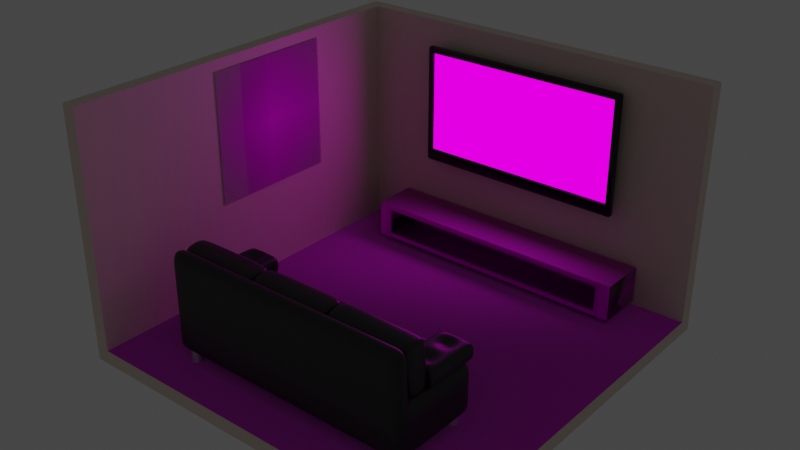 # Source: 5._shading.blend  (saved by Blender 3.2.14; exported with 4.5.12 LTS)
import bpy
from mathutils import Matrix  # noqa: F401  (used for matrix-valued properties, if any)

bpy.ops.wm.read_factory_settings(use_empty=True)
scene = bpy.context.scene
scene.name = 'Scene'

# ---- collections
col_collection = bpy.data.collections.new('Collection'); scene.collection.children.link(col_collection)

# ---- images (referenced by path relative to the original .blend; pixels are not part of the script)
import os
ASSET_DIR = os.environ.get("B2B_ASSET_DIR", "")  # directory of the original .blend (textures are referenced by path, not embedded)
HERE = os.path.dirname(os.path.abspath(__file__))  # packed textures are extracted next to this script under _unpacked/

def load_image(name, relpath, width, height, colorspace="sRGB"):
    """Load a texture the original file referenced (path relative to the .blend, or extracted next to this script)."""
    p = next((c for c in (os.path.join(HERE, relpath), os.path.join(ASSET_DIR, relpath)) if relpath and os.path.exists(c)), "")
    if p:
        img = bpy.data.images.load(p, check_existing=True)
        img.name = name
    else:  # same state as the original file: an image datablock whose file is absent (Cycles renders it pink)
        img = bpy.data.images.new(name, width, height)
        img.source = "FILE"
        img.filepath = "//" + (relpath or name)
    img.colorspace_settings.name = colorspace
    return img
img_woodfloor048_2k_normalgl_png_001 = load_image('WoodFloor048_2K_NormalGL.png.001', 'rsrc/Floor1/WoodFloor048_2K_NormalGL.png', 1024, 1024, 'Non-Color')
img_woodfloor048_2k_color_png_001 = load_image('WoodFloor048_2K_Color.png.001', 'rsrc/Floor1/WoodFloor048_2K_Color.png', 1024, 1024, 'sRGB')
img_woodfloor048_2k_roughness_png_001 = load_image('WoodFloor048_2K_Roughness.png.001', 'rsrc/Floor1/WoodFloor048_2K_Roughness.png', 1024, 1024, 'Non-Color')
img_woodfloor035_2k_color_png = load_image('WoodFloor035_2K_Color.png', 'rsrc/Floor2/WoodFloor035_2K_Color.png', 1024, 1024, 'sRGB')
img_woodfloor035_2k_normalgl_png = load_image('WoodFloor035_2K_NormalGL.png', 'rsrc/Floor2/WoodFloor035_2K_NormalGL.png', 1024, 1024, 'Non-Color')
img_woodfloor035_2k_roughness_png = load_image('WoodFloor035_2K_Roughness.png', 'rsrc/Floor2/WoodFloor035_2K_Roughness.png', 1024, 1024, 'Non-Color')
img_phillip_skoric_vlcsnap_error676_jpg = load_image('phillip-skoric-vlcsnap-error676.jpg', 'rsrc/phillip-skoric-vlcsnap-error676.jpg', 1024, 1024, 'sRGB')
img_wood048_2k_normalgl_png = load_image('Wood048_2K_NormalGL.png', 'rsrc/Furn2/Wood048_2K_NormalGL.png', 1024, 1024, 'Non-Color')
img_wood048_2k_color_png = load_image('Wood048_2K_Color.png', 'rsrc/Furn2/Wood048_2K_Color.png', 1024, 1024, 'sRGB')
img_wood048_2k_roughness_png = load_image('Wood048_2K_Roughness.png', 'rsrc/Furn2/Wood048_2K_Roughness.png', 1024, 1024, 'Non-Color')
img_sl_png = load_image('sl.png', 'sl.png', 1024, 1024, 'sRGB')

# ---- materials (node trees are filled in below, after node groups)
mat_walls = bpy.data.materials.new('Walls')
mat_walls.use_transparent_shadow = False
mat_floor1 = bpy.data.materials.new('Floor1')
mat_floor1.use_transparent_shadow = False
mat_floor2 = bpy.data.materials.new('Floor2')
mat_floor2.use_transparent_shadow = False
mat_sofa = bpy.data.materials.new('Sofa')
mat_sofa.use_transparent_shadow = False
mat_metal = bpy.data.materials.new('Metal')
mat_metal.use_transparent_shadow = False
mat_black = bpy.data.materials.new('Black')
mat_black.use_transparent_shadow = False
mat_tv = bpy.data.materials.new('tv')
mat_tv.use_transparent_shadow = False
mat_furn1 = bpy.data.materials.new('furn1')
mat_furn1.use_transparent_shadow = False
mat_sl = bpy.data.materials.new('sl')
mat_sl.surface_render_method = 'BLENDED'
mat_sl.blend_method = 'BLEND'
mat_sl.use_transparent_shadow = False

# ---- material node trees
mat_walls.use_nodes = True; mat_walls.node_tree.nodes.clear()
_N = mat_walls.node_tree.nodes; _L = mat_walls.node_tree.links
n0 = _N.new('ShaderNodeBsdfPrincipled'); n0.name = 'Principled BSDF'; n0.location = (10, 300)
n0.distribution = 'GGX'
n0.subsurface_method = 'RANDOM_WALK_SKIN'
n0.inputs[0].default_value = (0.8, 0.6656, 0.575, 1.0)
n0.inputs[3].default_value = 1.45
n0.inputs[27].default_value = (0.0, 0.0, 0.0, 1.0)
n0.inputs[28].default_value = 1.0
n1 = _N.new('ShaderNodeOutputMaterial'); n1.name = 'Material Output'; n1.location = (300, 300)
_L.new(n0.outputs[0], n1.inputs[0])
n1.is_active_output = True
mat_floor1.use_nodes = True; mat_floor1.node_tree.nodes.clear()
_N = mat_floor1.node_tree.nodes; _L = mat_floor1.node_tree.links
n0 = _N.new('ShaderNodeOutputMaterial'); n0.name = 'Material Output'; n0.location = (312, 300)
n1 = _N.new('ShaderNodeBsdfPrincipled'); n1.name = 'Principled BSDF'; n1.location = (22, 300)
n1.distribution = 'GGX'
n1.subsurface_method = 'RANDOM_WALK_SKIN'
n1.inputs[3].default_value = 1.45
n1.inputs[27].default_value = (0.0, 0.0, 0.0, 1.0)
n1.inputs[28].default_value = 1.0
n2 = _N.new('ShaderNodeNormalMap'); n2.name = 'Normal Map'; n2.location = (-229, -401)
n3 = _N.new('ShaderNodeTexImage'); n3.name = 'Image Texture.001'; n3.location = (-567, -428)
n3.image = img_woodfloor048_2k_normalgl_png_001
n4 = _N.new('ShaderNodeTexImage'); n4.name = 'Image Texture'; n4.location = (-524, 296)
n4.image = img_woodfloor048_2k_color_png_001
n5 = _N.new('ShaderNodeTexImage'); n5.name = 'Image Texture.002'; n5.location = (-545, -77)
n5.image = img_woodfloor048_2k_roughness_png_001
n6 = _N.new('ShaderNodeInvert'); n6.name = 'Invert'; n6.location = (-210, -40)
n6.inputs[0].default_value = 0.1
_L.new(n1.outputs[0], n0.inputs[0])
_L.new(n2.outputs[0], n1.inputs[5])
_L.new(n6.outputs[0], n1.inputs[2])
_L.new(n4.outputs[0], n1.inputs[0])
_L.new(n3.outputs[0], n2.inputs[1])
_L.new(n5.outputs[0], n6.inputs[1])
n0.is_active_output = True
mat_floor2.use_nodes = True; mat_floor2.node_tree.nodes.clear()
_N = mat_floor2.node_tree.nodes; _L = mat_floor2.node_tree.links
n0 = _N.new('ShaderNodeBsdfPrincipled'); n0.name = 'Principled BSDF'; n0.location = (10, 300)
n0.distribution = 'GGX'
n0.subsurface_method = 'RANDOM_WALK_SKIN'
n0.inputs[3].default_value = 1.45
n0.inputs[27].default_value = (0.0, 0.0, 0.0, 1.0)
n0.inputs[28].default_value = 1.0
n1 = _N.new('ShaderNodeNormalMap'); n1.name = 'Normal Map'; n1.location = (-229, -401)
n2 = _N.new('ShaderNodeOutputMaterial'); n2.name = 'Material Output'; n2.location = (300, 300)
n3 = _N.new('ShaderNodeTexImage'); n3.name = 'Image Texture'; n3.location = (-555, 359)
n3.image = img_woodfloor035_2k_color_png
n4 = _N.new('ShaderNodeInvert'); n4.name = 'Invert'; n4.location = (-199, 18)
n5 = _N.new('ShaderNodeTexImage'); n5.name = 'Image Texture.002'; n5.location = (-561, -385)
n5.image = img_woodfloor035_2k_normalgl_png
n6 = _N.new('ShaderNodeTexImage'); n6.name = 'Image Texture.001'; n6.location = (-554, 24)
n6.image = img_woodfloor035_2k_roughness_png
_L.new(n0.outputs[0], n2.inputs[0])
_L.new(n3.outputs[0], n0.inputs[0])
_L.new(n4.outputs[0], n0.inputs[2])
_L.new(n1.outputs[0], n0.inputs[5])
_L.new(n5.outputs[0], n1.inputs[1])
_L.new(n6.outputs[0], n4.inputs[0])
n2.is_active_output = True
mat_sofa.use_nodes = True; mat_sofa.node_tree.nodes.clear()
_N = mat_sofa.node_tree.nodes; _L = mat_sofa.node_tree.links
n0 = _N.new('ShaderNodeBsdfPrincipled'); n0.name = 'Principled BSDF'; n0.location = (10, 300)
n0.distribution = 'GGX'
n0.subsurface_method = 'RANDOM_WALK_SKIN'
n0.inputs[0].default_value = (0.015, 0.015, 0.015, 1.0)
n0.inputs[2].default_value = 0.4
n0.inputs[3].default_value = 1.45
n0.inputs[27].default_value = (0.0, 0.0, 0.0, 1.0)
n0.inputs[28].default_value = 1.0
n1 = _N.new('ShaderNodeOutputMaterial'); n1.name = 'Material Output'; n1.location = (300, 300)
_L.new(n0.outputs[0], n1.inputs[0])
n1.is_active_output = True
mat_metal.use_nodes = True; mat_metal.node_tree.nodes.clear()
_N = mat_metal.node_tree.nodes; _L = mat_metal.node_tree.links
n0 = _N.new('ShaderNodeBsdfPrincipled'); n0.name = 'Principled BSDF'; n0.location = (10, 300)
n0.distribution = 'GGX'
n0.subsurface_method = 'RANDOM_WALK_SKIN'
n0.inputs[1].default_value = 1.0
n0.inputs[3].default_value = 1.45
n0.inputs[27].default_value = (0.0, 0.0, 0.0, 1.0)
n0.inputs[28].default_value = 1.0
n1 = _N.new('ShaderNodeOutputMaterial'); n1.name = 'Material Output'; n1.location = (300, 300)
_L.new(n0.outputs[0], n1.inputs[0])
n1.is_active_output = True
mat_black.use_nodes = True; mat_black.node_tree.nodes.clear()
_N = mat_black.node_tree.nodes; _L = mat_black.node_tree.links
n0 = _N.new('ShaderNodeBsdfPrincipled'); n0.name = 'Principled BSDF'; n0.location = (10, 300)
n0.distribution = 'GGX'
n0.subsurface_method = 'RANDOM_WALK_SKIN'
n0.inputs[0].default_value = (0.0, 0.0, 0.0, 1.0)
n0.inputs[2].default_value = 0.2
n0.inputs[3].default_value = 1.45
n0.inputs[27].default_value = (0.0, 0.0, 0.0, 1.0)
n0.inputs[28].default_value = 1.0
n1 = _N.new('ShaderNodeOutputMaterial'); n1.name = 'Material Output'; n1.location = (300, 300)
_L.new(n0.outputs[0], n1.inputs[0])
n1.is_active_output = True
mat_tv.use_nodes = True; mat_tv.node_tree.nodes.clear()
_N = mat_tv.node_tree.nodes; _L = mat_tv.node_tree.links
n0 = _N.new('ShaderNodeOutputMaterial'); n0.name = 'Material Output'; n0.location = (300, 300)
n1 = _N.new('ShaderNodeEmission'); n1.name = 'Emission'; n1.location = (50, 265)
n1.inputs[1].default_value = 2.0
n2 = _N.new('ShaderNodeTexImage'); n2.name = 'Image Texture'; n2.location = (-370, 291)
n2.image = img_phillip_skoric_vlcsnap_error676_jpg
_L.new(n1.outputs[0], n0.inputs[0])
_L.new(n2.outputs[0], n1.inputs[0])
n0.is_active_output = True
mat_furn1.use_nodes = True; mat_furn1.node_tree.nodes.clear()
_N = mat_furn1.node_tree.nodes; _L = mat_furn1.node_tree.links
n0 = _N.new('ShaderNodeNormalMap'); n0.name = 'Normal Map'; n0.location = (-226, -200)
n1 = _N.new('ShaderNodeBsdfPrincipled'); n1.name = 'Principled BSDF'; n1.location = (10, 300)
n1.distribution = 'GGX'
n1.subsurface_method = 'RANDOM_WALK_SKIN'
n1.inputs[3].default_value = 1.45
n1.inputs[27].default_value = (0.0, 0.0, 0.0, 1.0)
n1.inputs[28].default_value = 1.0
n2 = _N.new('ShaderNodeOutputMaterial'); n2.name = 'Material Output'; n2.location = (300, 300)
n3 = _N.new('ShaderNodeTexImage'); n3.name = 'Image Texture.001'; n3.location = (-543, -269)
n3.image = img_wood048_2k_normalgl_png
n4 = _N.new('ShaderNodeTexImage'); n4.name = 'Image Texture'; n4.location = (-498, 530)
n4.image = img_wood048_2k_color_png
n5 = _N.new('ShaderNodeTexImage'); n5.name = 'Image Texture.002'; n5.location = (-440, 129)
n5.image = img_wood048_2k_roughness_png
_L.new(n1.outputs[0], n2.inputs[0])
_L.new(n0.outputs[0], n1.inputs[5])
_L.new(n4.outputs[0], n1.inputs[0])
_L.new(n3.outputs[0], n0.inputs[1])
_L.new(n5.outputs[0], n1.inputs[2])
n2.is_active_output = True
mat_sl.use_nodes = True; mat_sl.node_tree.nodes.clear()
_N = mat_sl.node_tree.nodes; _L = mat_sl.node_tree.links
n0 = _N.new('ShaderNodeTexImage'); n0.name = 'Image Texture'; n0.location = (-200, 300)
n0.image = img_sl_png
n0.extension = 'CLIP'
n1 = _N.new('ShaderNodeBsdfPrincipled'); n1.name = 'Principled BSDF'; n1.location = (0, 300)
n1.distribution = 'GGX'
n1.subsurface_method = 'RANDOM_WALK_SKIN'
n1.inputs[3].default_value = 1.45
n1.inputs[27].default_value = (0.0, 0.0, 0.0, 1.0)
n1.inputs[28].default_value = 1.0
n2 = _N.new('ShaderNodeOutputMaterial'); n2.name = 'Material Output'; n2.location = (300, 300)
_L.new(n0.outputs[0], n1.inputs[0])
_L.new(n0.outputs[1], n1.inputs[4])
_L.new(n1.outputs[0], n2.inputs[0])
n2.is_active_output = True

# ---- world
world_world = bpy.data.worlds.new('World'); scene.world = world_world
world_world.use_nodes = True; world_world.node_tree.nodes.clear()
_N = world_world.node_tree.nodes; _L = world_world.node_tree.links
n0 = _N.new('ShaderNodeOutputWorld'); n0.name = 'World Output'; n0.location = (300, 300)
n1 = _N.new('ShaderNodeBackground'); n1.name = 'Background'; n1.location = (10, 300)
n1.inputs[0].default_value = (0.05088, 0.05088, 0.05088, 1.0)
_L.new(n1.outputs[0], n0.inputs[0])
n0.is_active_output = True
world_world.color = (0.05088, 0.05088, 0.05088)
world_world.use_sun_shadow = False
world_world.sun_shadow_jitter_overblur = 0.0

# ---- meshes
me_plane_001 = bpy.data.meshes.new('Plane.001')
me_plane_001.from_pydata([(-4.026, -5.913, -1.193), (3.974, -5.913, -1.193), (-4.026, 2.087, -1.193), (3.974, 2.087, -1.193), (-4.026, -5.913, 3.807), (3.974, -5.913, 3.807), (3.974, 2.087, 3.807), (-4.026, 2.087, -1.493), (-4.026, -6.213, -1.493), (4.274, -6.213, -1.493), (4.274, 2.087, -1.493), (-4.026, -6.213, 3.807), (4.274, -6.213, 3.807), (4.274, 2.087, 3.807)], [], [(0, 2, 3, 1), (3, 6, 5, 1), (1, 5, 4, 0), (8, 9, 10, 7), (10, 9, 12, 13), (9, 8, 11, 12), (6, 3, 10, 13), (4, 5, 12, 11), (2, 0, 8, 7), (5, 6, 13, 12), (3, 2, 7, 10), (0, 4, 11, 8)])
me_plane_001.polygons.foreach_set('material_index', [1, 0, 0, 0, 0, 0, 0, 0, 0, 0, 0, 0])
_uv = me_plane_001.uv_layers.new(name='UVMap')
_uv.uv.foreach_set('vector', [0.0, 0.0, 0.0, 1.0, 1.0, 1.0, 1.0, 0.0, 1.0, 1.0, 1.0, 1.0, 1.0, 0.0, 1.0, 0.0, 1.0, 0.0, 1.0, 0.0, 0.0, 0.0, 0.0, 0.0, 0.0, 0.0, 1.0, 0.0, 1.0, 1.0, 0.0, 1.0, 1.0, 1.0, 1.0, 0.0, 1.0, 0.0, 1.0, 1.0, 1.0, 0.0, 0.0, 0.0, 0.0, 0.0, 1.0, 0.0, 1.0, 1.0, 1.0, 1.0, 1.0, 1.0, 1.0, 1.0, 0.0, 0.0, 1.0, 0.0, 1.0, 0.0, 0.0, 0.0, 0.0, 1.0, 0.0, 0.0, 0.0, 0.0, 0.0, 1.0, 1.0, 0.0, 1.0, 1.0, 1.0, 1.0, 1.0, 0.0, 1.0, 1.0, 0.0, 1.0, 0.0, 1.0, 1.0, 1.0, 0.0, 0.0, 0.0, 0.0, 0.0, 0.0, 0.0, 0.0])
me_plane_001.materials.append(mat_walls)
me_plane_001.materials.append(mat_floor1)
me_plane_001.materials.append(mat_floor2)
me_plane_001.update()
me_plane = bpy.data.meshes.new('Plane')
me_plane.from_pydata([(-1.011, -1.337, -0.9131), (0.9886, -1.337, -0.9131), (-1.011, 0.6631, -0.9131), (0.9886, 0.6631, -0.9131), (-1.011, 0.6631, -0.3531), (-1.011, -1.337, -0.3531), (0.9886, -1.337, -0.3531), (0.9886, 0.6631, -0.3531), (-0.8648, -1.337, -0.9131), (0.8419, -1.337, -0.9131), (0.8419, 0.6631, -0.9131), (-0.8648, 0.6631, -0.9131), (-0.8648, -1.337, -0.3531), (0.8419, -1.337, -0.3531), (0.8419, 0.6631, -0.3531), (-0.8648, 0.6631, -0.3531), (-1.011, -1.01, -0.9131), (0.9886, -1.01, -0.9131), (-1.011, -1.01, -0.3531), (0.9886, -1.01, -0.3531), (-0.8648, -1.01, -0.3531), (0.8419, -1.01, -0.3531), (-0.8648, -1.01, -0.9131), (0.8419, -1.01, -0.9131), (-1.011, -1.01, 0.1124), (-1.011, -1.337, 0.1124), (0.8419, -1.337, 0.1124), (0.9886, -1.337, 0.1124), (0.9886, -1.01, 0.1124), (0.9886, 0.6631, 0.1124), (-0.8648, 0.6631, 0.1124), (-1.011, 0.6631, 0.1124), (-0.8648, -1.337, 0.1124), (0.8419, 0.6631, 0.1124), (-0.8648, -1.01, 0.1124), (0.8419, -1.01, 0.1124), (-1.011, -1.01, 1.132), (-1.011, -1.337, 1.132), (0.8419, -1.337, 1.132), (0.9886, -1.337, 1.132), (-0.8648, -1.337, 1.132), (0.9886, -1.01, 1.132), (-0.8648, -1.01, 1.132), (0.8419, -1.01, 1.132), (0.8276, -1.337, -0.9131), (0.8276, 0.6631, -0.9131), (0.8276, -1.337, -0.3531), (0.8276, 0.6631, -0.3531), (0.8276, -1.01, -0.9131), (0.8276, -1.01, -0.3531), (0.8276, -1.337, 0.1124), (0.8276, -1.01, 0.1124), (0.8276, -1.337, 1.132), (0.8276, -1.01, 1.132), (-0.8526, 0.6631, -0.9131), (-0.8526, 0.6631, -0.3531), (-0.8526, -1.01, -0.3531), (-0.8526, -1.01, 0.1124), (-0.8526, -1.01, 1.132), (-0.8526, -1.337, -0.9131), (-0.8526, -1.337, -0.3531), (-0.8526, -1.01, -0.9131), (-0.8526, -1.337, 0.1124), (-0.8526, -1.337, 1.132), (0.9886, -0.9731, -0.9131), (0.9886, -0.9731, -0.3531), (-0.8648, -0.9731, -0.3531), (0.8419, -0.9731, -0.3531), (-1.011, -0.9731, -0.9131), (-1.011, -0.9731, -0.3531), (-0.8648, -0.9731, -0.9131), (0.8419, -0.9731, -0.9131), (0.9886, -0.9731, 0.1124), (-0.8648, -0.9731, 0.1124), (0.8419, -0.9731, 0.1124), (-1.011, -0.9731, 0.1124), (0.8276, -0.9731, -0.9131), (0.8276, -0.9731, -0.3531), (-0.8526, -0.9731, -0.3531), (-0.8526, -0.9731, -0.9131), (0.9886, 0.6631, -0.8821), (0.9886, -1.337, -0.8821), (-1.011, -1.337, -0.8821), (-1.011, 0.6631, -0.8821), (-0.8648, -1.337, -0.8821), (0.8419, -1.337, -0.8821), (0.8419, 0.6631, -0.8821), (-0.8648, 0.6631, -0.8821), (-1.011, -1.01, -0.8821), (0.9886, -1.01, -0.8821), (0.8276, 0.6631, -0.8821), (0.8276, -1.337, -0.8821), (-0.8526, -1.337, -0.8821), (-0.8526, 0.6631, -0.8821), (-1.011, -0.9731, -0.8821), (0.9886, -0.9731, -0.8821), (0.9886, 0.6631, -0.4288), (-1.011, -1.337, -0.4288), (-0.8648, -1.337, -0.4288), (0.8419, -1.337, -0.4288), (0.8419, 0.6631, -0.4288), (-0.8648, 0.6631, -0.4288), (-1.011, -1.01, -0.4288), (0.9886, -1.01, -0.4288), (0.8276, 0.6631, -0.4288), (0.8276, -1.337, -0.4288), (-0.8526, -1.337, -0.4288), (-0.8526, 0.6631, -0.4288), (-1.011, -0.9731, -0.4288), (0.9886, -0.9731, -0.4288), (0.9886, -1.337, -0.4288), (-1.011, 0.6631, -0.4288), (0.9886, 0.2305, -0.9131), (0.9886, 0.2305, -0.3531), (-0.8648, 0.2305, -0.3531), (0.8419, 0.2305, -0.3531), (0.9886, 0.2305, 0.1124), (-0.8648, 0.2305, 0.1124), (0.8419, 0.2305, 0.1124), (0.8276, 0.2305, -0.3531), (-0.8526, 0.2305, -0.3531), (-1.011, 0.2305, -0.9131), (-1.011, 0.2305, -0.3531), (-0.8648, 0.2305, -0.9131), (0.8419, 0.2305, -0.9131), (-1.011, 0.2305, 0.1124), (0.8276, 0.2305, -0.9131), (-0.8526, 0.2305, -0.9131), (-1.011, 0.2305, -0.8821), (0.9886, 0.2305, -0.8821), (-1.011, 0.2305, -0.4288), (0.9886, 0.2305, -0.4288), (0.9886, -1.01, 0.7568), (0.8419, -1.01, 0.7568), (-0.8648, -1.337, 0.7568), (-1.011, -1.337, 0.7568), (-0.8648, -1.01, 0.7568), (-1.011, -1.01, 0.7568), (0.8419, -1.337, 0.7568), (0.9886, -1.337, 0.7568), (0.8276, -1.337, 0.7568), (0.8276, -1.01, 0.7568), (-0.8526, -1.337, 0.7568), (-0.8526, -1.01, 0.7568)], [], [(124, 10, 3, 112), (15, 4, 31, 30), (131, 96, 7, 113), (102, 97, 5, 18), (101, 111, 4, 15), (99, 110, 6, 13), (97, 98, 12, 5), (105, 99, 13, 46), (96, 100, 14, 7), (107, 101, 15, 55), (46, 13, 26, 50), (119, 115, 14, 47), (121, 2, 11, 123), (126, 45, 10, 124), (44, 48, 23, 9), (0, 16, 22, 8), (69, 18, 24, 75), (113, 7, 29, 116), (108, 102, 18, 69), (110, 103, 19, 6), (5, 12, 32, 25), (9, 23, 17, 1), (118, 116, 29, 33), (125, 117, 30, 31), (143, 136, 42, 58), (135, 134, 40, 37), (132, 133, 43, 41), (114, 15, 30, 117), (6, 19, 28, 27), (56, 20, 34, 57), (18, 5, 25, 24), (7, 14, 33, 29), (67, 21, 35, 74), (13, 6, 27, 26), (52, 38, 43, 53), (37, 40, 42, 36), (38, 39, 41, 43), (137, 135, 37, 36), (140, 138, 38, 52), (136, 137, 36, 42), (138, 139, 39, 38), (139, 132, 41, 39), (142, 140, 52, 63), (63, 52, 53, 58), (21, 49, 51, 35), (133, 141, 53, 43), (59, 61, 48, 44), (127, 54, 45, 126), (120, 119, 47, 55), (60, 46, 50, 62), (100, 104, 47, 14), (106, 105, 46, 60), (98, 106, 60, 12), (12, 60, 62, 32), (114, 120, 55, 15), (123, 11, 54, 127), (8, 22, 61, 59), (40, 63, 58, 42), (134, 142, 63, 40), (49, 56, 57, 51), (141, 143, 58, 53), (104, 107, 55, 47), (22, 70, 79, 61), (20, 56, 78, 66), (56, 49, 77, 78), (61, 79, 76, 48), (115, 67, 74, 118), (20, 66, 73, 34), (24, 34, 73, 75), (35, 28, 72, 74), (130, 108, 69, 122), (19, 65, 72, 28), (122, 69, 75, 125), (48, 76, 71, 23), (16, 68, 70, 22), (49, 21, 67, 77), (103, 109, 65, 19), (23, 71, 64, 17), (17, 64, 95, 89), (121, 68, 94, 128), (45, 54, 93, 90), (8, 59, 92, 84), (59, 44, 91, 92), (10, 45, 90, 86), (1, 17, 89, 81), (68, 16, 88, 94), (54, 11, 87, 93), (3, 10, 86, 80), (44, 9, 85, 91), (0, 8, 84, 82), (9, 1, 81, 85), (11, 2, 83, 87), (16, 0, 82, 88), (112, 3, 80, 129), (89, 95, 109, 103), (128, 94, 108, 130), (90, 93, 107, 104), (84, 92, 106, 98), (92, 91, 105, 106), (86, 90, 104, 100), (81, 89, 103, 110), (94, 88, 102, 108), (93, 87, 101, 107), (80, 86, 100, 96), (91, 85, 99, 105), (82, 84, 98, 97), (85, 81, 110, 99), (87, 83, 111, 101), (88, 82, 97, 102), (129, 80, 96, 131), (95, 129, 131, 109), (83, 128, 130, 111), (64, 112, 129, 95), (2, 121, 128, 83), (4, 122, 125, 31), (111, 130, 122, 4), (14, 115, 118, 33), (70, 123, 127, 79), (66, 78, 120, 114), (78, 77, 119, 120), (79, 127, 126, 76), (66, 114, 117, 73), (75, 73, 117, 125), (74, 72, 116, 118), (65, 113, 116, 72), (76, 126, 124, 71), (68, 121, 123, 70), (77, 67, 115, 119), (109, 131, 113, 65), (71, 124, 112, 64), (51, 57, 143, 141), (32, 62, 142, 134), (35, 51, 141, 133), (62, 50, 140, 142), (27, 28, 132, 139), (26, 27, 139, 138), (34, 24, 137, 136), (50, 26, 138, 140), (24, 25, 135, 137), (28, 35, 133, 132), (25, 32, 134, 135), (57, 34, 136, 143)])
me_plane.polygons.foreach_set('use_smooth', [True] * 142)
_uv = me_plane.uv_layers.new(name='UVMap')
_uv.uv.foreach_set('vector', [0.6667, 0.7837, 0.6667, 1.0, 1.0, 1.0, 1.0, 0.7837, 0.3333, 1.0, 0.0, 1.0, 0.0, 1.0, 0.3333, 1.0, 1.0, 0.7837, 1.0, 1.0, 1.0, 1.0, 1.0, 0.7837, 0.0, 0.1632, 0.0, 0.0, 0.0, 0.0, 0.0, 0.1632, 0.3333, 1.0, 0.0, 1.0, 0.0, 1.0, 0.3333, 1.0, 0.6667, 0.0, 1.0, 0.0, 1.0, 0.0, 0.6667, 0.0, 0.0, 0.0, 0.3333, 0.0, 0.3333, 0.0, 0.0, 0.0, 0.6639, 0.0, 0.6667, 0.0, 0.6667, 0.0, 0.6639, 0.0, 1.0, 1.0, 0.6667, 1.0, 0.6667, 1.0, 1.0, 1.0, 0.3357, 1.0, 0.3333, 1.0, 0.3333, 1.0, 0.3357, 1.0, 0.6639, 0.0, 0.6667, 0.0, 0.6667, 0.0, 0.6639, 0.0, 0.6639, 0.7837, 0.6667, 0.7837, 0.6667, 1.0, 0.6639, 1.0, 0.0, 0.7837, 0.0, 1.0, 0.3333, 1.0, 0.3333, 0.7837, 0.6639, 0.7837, 0.6639, 1.0, 0.6667, 1.0, 0.6667, 0.7837, 0.6639, 0.0, 0.6639, 0.1632, 0.6667, 0.1632, 0.6667, 0.0, 0.0, 0.0, 0.0, 0.1632, 0.3333, 0.1632, 0.3333, 0.0, 0.0, 0.1819, 0.0, 0.1632, 0.0, 0.1632, 0.0, 0.1819, 1.0, 0.7837, 1.0, 1.0, 1.0, 1.0, 1.0, 0.7837, 0.0, 0.1819, 0.0, 0.1632, 0.0, 0.1632, 0.0, 0.1819, 1.0, 0.0, 1.0, 0.1632, 1.0, 0.1632, 1.0, 0.0, 0.0, 0.0, 0.3333, 0.0, 0.3333, 0.0, 0.0, 0.0, 0.6667, 0.0, 0.6667, 0.1632, 1.0, 0.1632, 1.0, 0.0, 0.6667, 0.7837, 1.0, 0.7837, 1.0, 1.0, 0.6667, 1.0, 0.0, 0.7837, 0.3333, 0.7837, 0.3333, 1.0, 0.0, 1.0, 0.3357, 0.1632, 0.3333, 0.1632, 0.3333, 0.1632, 0.3357, 0.1632, 0.0, 0.0, 0.3333, 0.0, 0.3333, 0.0, 0.0, 0.0, 1.0, 0.1632, 0.6667, 0.1632, 0.6667, 0.1632, 1.0, 0.1632, 0.3333, 0.7837, 0.3333, 1.0, 0.3333, 1.0, 0.3333, 0.7837, 1.0, 0.0, 1.0, 0.1632, 1.0, 0.1632, 1.0, 0.0, 0.3357, 0.1632, 0.3333, 0.1632, 0.3333, 0.1632, 0.3357, 0.1632, 0.0, 0.1632, 0.0, 0.0, 0.0, 0.0, 0.0, 0.1632, 1.0, 1.0, 0.6667, 1.0, 0.6667, 1.0, 1.0, 1.0, 0.6667, 0.1819, 0.6667, 0.1632, 0.6667, 0.1632, 0.6667, 0.1819, 0.6667, 0.0, 1.0, 0.0, 1.0, 0.0, 0.6667, 0.0, 0.6639, 0.0, 0.6667, 0.0, 0.6667, 0.1632, 0.6639, 0.1632, 0.0, 0.0, 0.3333, 0.0, 0.3333, 0.1632, 0.0, 0.1632, 0.6667, 0.0, 1.0, 0.0, 1.0, 0.1632, 0.6667, 0.1632, 0.0, 0.1632, 0.0, 0.0, 0.0, 0.0, 0.0, 0.1632, 0.6639, 0.0, 0.6667, 0.0, 0.6667, 0.0, 0.6639, 0.0, 0.3333, 0.1632, 0.0, 0.1632, 0.0, 0.1632, 0.3333, 0.1632, 0.6667, 0.0, 1.0, 0.0, 1.0, 0.0, 0.6667, 0.0, 1.0, 0.0, 1.0, 0.1632, 1.0, 0.1632, 1.0, 0.0, 0.3357, 0.0, 0.6639, 0.0, 0.6639, 0.0, 0.3357, 0.0, 0.3357, 0.0, 0.6639, 0.0, 0.6639, 0.1632, 0.3357, 0.1632, 0.6667, 0.1632, 0.6639, 0.1632, 0.6639, 0.1632, 0.6667, 0.1632, 0.6667, 0.1632, 0.6639, 0.1632, 0.6639, 0.1632, 0.6667, 0.1632, 0.3357, 0.0, 0.3357, 0.1632, 0.6639, 0.1632, 0.6639, 0.0, 0.3357, 0.7837, 0.3357, 1.0, 0.6639, 1.0, 0.6639, 0.7837, 0.3357, 0.7837, 0.6639, 0.7837, 0.6639, 1.0, 0.3357, 1.0, 0.3357, 0.0, 0.6639, 0.0, 0.6639, 0.0, 0.3357, 0.0, 0.6667, 1.0, 0.6639, 1.0, 0.6639, 1.0, 0.6667, 1.0, 0.3357, 0.0, 0.6639, 0.0, 0.6639, 0.0, 0.3357, 0.0, 0.3333, 0.0, 0.3357, 0.0, 0.3357, 0.0, 0.3333, 0.0, 0.3333, 0.0, 0.3357, 0.0, 0.3357, 0.0, 0.3333, 0.0, 0.3333, 0.7837, 0.3357, 0.7837, 0.3357, 1.0, 0.3333, 1.0, 0.3333, 0.7837, 0.3333, 1.0, 0.3357, 1.0, 0.3357, 0.7837, 0.3333, 0.0, 0.3333, 0.1632, 0.3357, 0.1632, 0.3357, 0.0, 0.3333, 0.0, 0.3357, 0.0, 0.3357, 0.1632, 0.3333, 0.1632, 0.3333, 0.0, 0.3357, 0.0, 0.3357, 0.0, 0.3333, 0.0, 0.6639, 0.1632, 0.3357, 0.1632, 0.3357, 0.1632, 0.6639, 0.1632, 0.6639, 0.1632, 0.3357, 0.1632, 0.3357, 0.1632, 0.6639, 0.1632, 0.6639, 1.0, 0.3357, 1.0, 0.3357, 1.0, 0.6639, 1.0, 0.3333, 0.1632, 0.3333, 0.1819, 0.3357, 0.1819, 0.3357, 0.1632, 0.3333, 0.1632, 0.3357, 0.1632, 0.3357, 0.1819, 0.3333, 0.1819, 0.3357, 0.1632, 0.6639, 0.1632, 0.6639, 0.1819, 0.3357, 0.1819, 0.3357, 0.1632, 0.3357, 0.1819, 0.6639, 0.1819, 0.6639, 0.1632, 0.6667, 0.7837, 0.6667, 0.1819, 0.6667, 0.1819, 0.6667, 0.7837, 0.3333, 0.1632, 0.3333, 0.1819, 0.3333, 0.1819, 0.3333, 0.1632, 0.0, 0.1632, 0.3333, 0.1632, 0.3333, 0.1819, 0.0, 0.1819, 0.6667, 0.1632, 1.0, 0.1632, 1.0, 0.1819, 0.6667, 0.1819, 0.0, 0.7837, 0.0, 0.1819, 0.0, 0.1819, 0.0, 0.7837, 1.0, 0.1632, 1.0, 0.1819, 1.0, 0.1819, 1.0, 0.1632, 0.0, 0.7837, 0.0, 0.1819, 0.0, 0.1819, 0.0, 0.7837, 0.6639, 0.1632, 0.6639, 0.1819, 0.6667, 0.1819, 0.6667, 0.1632, 0.0, 0.1632, 0.0, 0.1819, 0.3333, 0.1819, 0.3333, 0.1632, 0.6639, 0.1632, 0.6667, 0.1632, 0.6667, 0.1819, 0.6639, 0.1819, 1.0, 0.1632, 1.0, 0.1819, 1.0, 0.1819, 1.0, 0.1632, 0.6667, 0.1632, 0.6667, 0.1819, 1.0, 0.1819, 1.0, 0.1632, 1.0, 0.1632, 1.0, 0.1819, 1.0, 0.1819, 1.0, 0.1632, 0.0, 0.7837, 0.0, 0.1819, 0.0, 0.1819, 0.0, 0.7837, 0.6639, 1.0, 0.3357, 1.0, 0.3357, 1.0, 0.6639, 1.0, 0.3333, 0.0, 0.3357, 0.0, 0.3357, 0.0, 0.3333, 0.0, 0.3357, 0.0, 0.6639, 0.0, 0.6639, 0.0, 0.3357, 0.0, 0.6667, 1.0, 0.6639, 1.0, 0.6639, 1.0, 0.6667, 1.0, 1.0, 0.0, 1.0, 0.1632, 1.0, 0.1632, 1.0, 0.0, 0.0, 0.1819, 0.0, 0.1632, 0.0, 0.1632, 0.0, 0.1819, 0.3357, 1.0, 0.3333, 1.0, 0.3333, 1.0, 0.3357, 1.0, 1.0, 1.0, 0.6667, 1.0, 0.6667, 1.0, 1.0, 1.0, 0.6639, 0.0, 0.6667, 0.0, 0.6667, 0.0, 0.6639, 0.0, 0.0, 0.0, 0.3333, 0.0, 0.3333, 0.0, 0.0, 0.0, 0.6667, 0.0, 1.0, 0.0, 1.0, 0.0, 0.6667, 0.0, 0.3333, 1.0, 0.0, 1.0, 0.0, 1.0, 0.3333, 1.0, 0.0, 0.1632, 0.0, 0.0, 0.0, 0.0, 0.0, 0.1632, 1.0, 0.7837, 1.0, 1.0, 1.0, 1.0, 1.0, 0.7837, 1.0, 0.1632, 1.0, 0.1819, 1.0, 0.1819, 1.0, 0.1632, 0.0, 0.7837, 0.0, 0.1819, 0.0, 0.1819, 0.0, 0.7837, 0.6639, 1.0, 0.3357, 1.0, 0.3357, 1.0, 0.6639, 1.0, 0.3333, 0.0, 0.3357, 0.0, 0.3357, 0.0, 0.3333, 0.0, 0.3357, 0.0, 0.6639, 0.0, 0.6639, 0.0, 0.3357, 0.0, 0.6667, 1.0, 0.6639, 1.0, 0.6639, 1.0, 0.6667, 1.0, 1.0, 0.0, 1.0, 0.1632, 1.0, 0.1632, 1.0, 0.0, 0.0, 0.1819, 0.0, 0.1632, 0.0, 0.1632, 0.0, 0.1819, 0.3357, 1.0, 0.3333, 1.0, 0.3333, 1.0, 0.3357, 1.0, 1.0, 1.0, 0.6667, 1.0, 0.6667, 1.0, 1.0, 1.0, 0.6639, 0.0, 0.6667, 0.0, 0.6667, 0.0, 0.6639, 0.0, 0.0, 0.0, 0.3333, 0.0, 0.3333, 0.0, 0.0, 0.0, 0.6667, 0.0, 1.0, 0.0, 1.0, 0.0, 0.6667, 0.0, 0.3333, 1.0, 0.0, 1.0, 0.0, 1.0, 0.3333, 1.0, 0.0, 0.1632, 0.0, 0.0, 0.0, 0.0, 0.0, 0.1632, 1.0, 0.7837, 1.0, 1.0, 1.0, 1.0, 1.0, 0.7837, 1.0, 0.1819, 1.0, 0.7837, 1.0, 0.7837, 1.0, 0.1819, 0.0, 1.0, 0.0, 0.7837, 0.0, 0.7837, 0.0, 1.0, 1.0, 0.1819, 1.0, 0.7837, 1.0, 0.7837, 1.0, 0.1819, 0.0, 1.0, 0.0, 0.7837, 0.0, 0.7837, 0.0, 1.0, 0.0, 1.0, 0.0, 0.7837, 0.0, 0.7837, 0.0, 1.0, 0.0, 1.0, 0.0, 0.7837, 0.0, 0.7837, 0.0, 1.0, 0.6667, 1.0, 0.6667, 0.7837, 0.6667, 0.7837, 0.6667, 1.0, 0.3333, 0.1819, 0.3333, 0.7837, 0.3357, 0.7837, 0.3357, 0.1819, 0.3333, 0.1819, 0.3357, 0.1819, 0.3357, 0.7837, 0.3333, 0.7837, 0.3357, 0.1819, 0.6639, 0.1819, 0.6639, 0.7837, 0.3357, 0.7837, 0.3357, 0.1819, 0.3357, 0.7837, 0.6639, 0.7837, 0.6639, 0.1819, 0.3333, 0.1819, 0.3333, 0.7837, 0.3333, 0.7837, 0.3333, 0.1819, 0.0, 0.1819, 0.3333, 0.1819, 0.3333, 0.7837, 0.0, 0.7837, 0.6667, 0.1819, 1.0, 0.1819, 1.0, 0.7837, 0.6667, 0.7837, 1.0, 0.1819, 1.0, 0.7837, 1.0, 0.7837, 1.0, 0.1819, 0.6639, 0.1819, 0.6639, 0.7837, 0.6667, 0.7837, 0.6667, 0.1819, 0.0, 0.1819, 0.0, 0.7837, 0.3333, 0.7837, 0.3333, 0.1819, 0.6639, 0.1819, 0.6667, 0.1819, 0.6667, 0.7837, 0.6639, 0.7837, 1.0, 0.1819, 1.0, 0.7837, 1.0, 0.7837, 1.0, 0.1819, 0.6667, 0.1819, 0.6667, 0.7837, 1.0, 0.7837, 1.0, 0.1819, 0.6639, 0.1632, 0.3357, 0.1632, 0.3357, 0.1632, 0.6639, 0.1632, 0.3333, 0.0, 0.3357, 0.0, 0.3357, 0.0, 0.3333, 0.0, 0.6667, 0.1632, 0.6639, 0.1632, 0.6639, 0.1632, 0.6667, 0.1632, 0.3357, 0.0, 0.6639, 0.0, 0.6639, 0.0, 0.3357, 0.0, 1.0, 0.0, 1.0, 0.1632, 1.0, 0.1632, 1.0, 0.0, 0.6667, 0.0, 1.0, 0.0, 1.0, 0.0, 0.6667, 0.0, 0.3333, 0.1632, 0.0, 0.1632, 0.0, 0.1632, 0.3333, 0.1632, 0.6639, 0.0, 0.6667, 0.0, 0.6667, 0.0, 0.6639, 0.0, 0.0, 0.1632, 0.0, 0.0, 0.0, 0.0, 0.0, 0.1632, 1.0, 0.1632, 0.6667, 0.1632, 0.6667, 0.1632, 1.0, 0.1632, 0.0, 0.0, 0.3333, 0.0, 0.3333, 0.0, 0.0, 0.0, 0.3357, 0.1632, 0.3333, 0.1632, 0.3333, 0.1632, 0.3357, 0.1632])
me_plane.materials.append(mat_sofa)
me_plane.update()
me_plane_002 = bpy.data.meshes.new('Plane.002')
me_plane_002.from_pydata([(-1.0, -1.0, -0.2861), (1.0, -1.0, -0.2861), (-1.0, 1.0, -0.2861), (1.0, 1.0, -0.2861), (-1.0, 1.0, 0.1701), (-1.0, -1.0, 0.1701), (1.0, -1.0, 0.1701), (1.0, 1.0, 0.1701), (-0.901, -1.0, -0.2861), (4.696e-08, -1.0, -0.2861), (0.901, -1.0, -0.2861), (0.901, 1.0, -0.2861), (4.696e-08, 1.0, -0.2861), (-0.901, 1.0, -0.2861), (-0.901, -1.0, 0.1701), (4.696e-08, -1.0, 0.1701), (0.901, -1.0, 0.1701), (0.901, 1.0, 0.1701), (4.696e-08, 1.0, 0.1701), (-0.901, 1.0, 0.1701), (-1.0, 0.8033, -0.2861), (-1.0, 5.238e-08, -0.2861), (-1.0, -0.8033, -0.2861), (1.0, -0.8033, -0.2861), (1.0, 5.238e-08, -0.2861), (1.0, 0.8033, -0.2861), (-1.0, 0.8033, 0.1701), (-1.0, 5.238e-08, 0.1701), (-1.0, -0.8033, 0.1701), (1.0, -0.8033, 0.1701), (1.0, 5.238e-08, 0.1701), (1.0, 0.8033, 0.1701), (-0.901, -0.8033, 0.2619), (-0.901, 5.238e-08, 0.2619), (-0.901, 0.8033, 0.2619), (4.696e-08, -0.8033, 0.2619), (4.696e-08, 5.238e-08, 0.2619), (4.696e-08, 0.8033, 0.2619), (0.901, -0.8033, 0.2619), (0.901, 5.238e-08, 0.2619), (0.901, 0.8033, 0.2619), (-0.901, 0.8033, -0.2861), (-0.901, 5.238e-08, -0.2861), (-0.901, -0.8033, -0.2861), (4.696e-08, 0.8033, -0.2861), (4.696e-08, 5.238e-08, -0.2861), (4.696e-08, -0.8033, -0.2861), (0.901, 0.8033, -0.2861), (0.901, 5.238e-08, -0.2861), (0.901, -0.8033, -0.2861), (0.3867, -0.5009, 0.1296), (0.5143, -0.5009, 0.1296), (0.5143, -0.3024, 0.1296), (0.3867, -0.3024, 0.1296), (0.3867, 0.3024, 0.1296), (0.5143, 0.3024, 0.1296), (0.5143, 0.5009, 0.1296), (0.3867, 0.5009, 0.1296), (-0.5143, -0.5009, 0.1296), (-0.3867, -0.5009, 0.1296), (-0.3867, -0.3024, 0.1296), (-0.5143, -0.3024, 0.1296), (-0.5143, 0.3024, 0.1296), (-0.3867, 0.3024, 0.1296), (-0.3867, 0.5009, 0.1296), (-0.5143, 0.5009, 0.1296)], [], [(47, 11, 3, 25), (40, 31, 7, 17), (13, 2, 4, 19), (10, 1, 6, 16), (25, 3, 7, 31), (22, 0, 5, 28), (0, 8, 14, 5), (8, 9, 15, 14), (9, 10, 16, 15), (3, 11, 17, 7), (11, 12, 18, 17), (12, 13, 19, 18), (26, 34, 19, 4), (34, 37, 18, 19), (37, 40, 17, 18), (20, 2, 13, 41), (41, 13, 12, 44), (44, 12, 11, 47), (9, 46, 49, 10), (46, 45, 48, 49), (45, 44, 47, 48), (8, 43, 46, 9), (43, 42, 45, 46), (42, 41, 44, 45), (0, 22, 43, 8), (22, 21, 42, 43), (21, 20, 41, 42), (15, 16, 38, 35), (39, 40, 56, 55), (35, 36, 60, 59), (14, 15, 35, 32), (36, 37, 64, 63), (5, 14, 32, 28), (28, 32, 33, 27), (27, 33, 34, 26), (2, 20, 26, 4), (20, 21, 27, 26), (21, 22, 28, 27), (1, 23, 29, 6), (23, 24, 30, 29), (24, 25, 31, 30), (16, 6, 29, 38), (38, 29, 30, 39), (39, 30, 31, 40), (10, 49, 23, 1), (49, 48, 24, 23), (48, 47, 25, 24), (38, 39, 52, 51), (39, 36, 53, 52), (37, 36, 54, 57), (35, 38, 51, 50), (40, 37, 57, 56), (33, 32, 58, 61), (36, 39, 55, 54), (36, 33, 61, 60), (34, 33, 62, 65), (32, 35, 59, 58), (37, 34, 65, 64), (33, 36, 63, 62), (50, 51, 52, 53), (54, 55, 56, 57), (58, 59, 60, 61), (62, 63, 64, 65), (36, 35, 50, 53)])
me_plane_002.polygons.foreach_set('use_smooth', [True] * 64)
_uv = me_plane_002.uv_layers.new(name='UVMap')
_uv.uv.foreach_set('vector', [0.75, 0.75, 0.75, 1.0, 1.0, 1.0, 1.0, 0.75, 0.75, 0.75, 1.0, 0.75, 1.0, 1.0, 0.75, 1.0, 0.25, 1.0, 0.0, 1.0, 0.0, 1.0, 0.25, 1.0, 0.75, 0.0, 1.0, 0.0, 1.0, 0.0, 0.75, 0.0, 1.0, 0.75, 1.0, 1.0, 1.0, 1.0, 1.0, 0.75, 0.0, 0.25, 0.0, 0.0, 0.0, 0.0, 0.0, 0.25, 0.0, 0.0, 0.25, 0.0, 0.25, 0.0, 0.0, 0.0, 0.25, 0.0, 0.5, 0.0, 0.5, 0.0, 0.25, 0.0, 0.5, 0.0, 0.75, 0.0, 0.75, 0.0, 0.5, 0.0, 1.0, 1.0, 0.75, 1.0, 0.75, 1.0, 1.0, 1.0, 0.75, 1.0, 0.5, 1.0, 0.5, 1.0, 0.75, 1.0, 0.5, 1.0, 0.25, 1.0, 0.25, 1.0, 0.5, 1.0, 0.0, 0.75, 0.25, 0.75, 0.25, 1.0, 0.0, 1.0, 0.25, 0.75, 0.5, 0.75, 0.5, 1.0, 0.25, 1.0, 0.5, 0.75, 0.75, 0.75, 0.75, 1.0, 0.5, 1.0, 0.0, 0.75, 0.0, 1.0, 0.25, 1.0, 0.25, 0.75, 0.25, 0.75, 0.25, 1.0, 0.5, 1.0, 0.5, 0.75, 0.5, 0.75, 0.5, 1.0, 0.75, 1.0, 0.75, 0.75, 0.5, 0.0, 0.5, 0.25, 0.75, 0.25, 0.75, 0.0, 0.5, 0.25, 0.5, 0.5, 0.75, 0.5, 0.75, 0.25, 0.5, 0.5, 0.5, 0.75, 0.75, 0.75, 0.75, 0.5, 0.25, 0.0, 0.25, 0.25, 0.5, 0.25, 0.5, 0.0, 0.25, 0.25, 0.25, 0.5, 0.5, 0.5, 0.5, 0.25, 0.25, 0.5, 0.25, 0.75, 0.5, 0.75, 0.5, 0.5, 0.0, 0.0, 0.0, 0.25, 0.25, 0.25, 0.25, 0.0, 0.0, 0.25, 0.0, 0.5, 0.25, 0.5, 0.25, 0.25, 0.0, 0.5, 0.0, 0.75, 0.25, 0.75, 0.25, 0.5, 0.5, 0.0, 0.75, 0.0, 0.75, 0.25, 0.5, 0.25, 0.75, 0.5, 0.75, 0.75, 0.6559, 0.6559, 0.6559, 0.5941, 0.5, 0.25, 0.5, 0.5, 0.4059, 0.4059, 0.4059, 0.3441, 0.25, 0.0, 0.5, 0.0, 0.5, 0.25, 0.25, 0.25, 0.5, 0.5, 0.5, 0.75, 0.4059, 0.6559, 0.4059, 0.5941, 0.0, 0.0, 0.25, 0.0, 0.25, 0.25, 0.0, 0.25, 0.0, 0.25, 0.25, 0.25, 0.25, 0.5, 0.0, 0.5, 0.0, 0.5, 0.25, 0.5, 0.25, 0.75, 0.0, 0.75, 0.0, 1.0, 0.0, 0.75, 0.0, 0.75, 0.0, 1.0, 0.0, 0.75, 0.0, 0.5, 0.0, 0.5, 0.0, 0.75, 0.0, 0.5, 0.0, 0.25, 0.0, 0.25, 0.0, 0.5, 1.0, 0.0, 1.0, 0.25, 1.0, 0.25, 1.0, 0.0, 1.0, 0.25, 1.0, 0.5, 1.0, 0.5, 1.0, 0.25, 1.0, 0.5, 1.0, 0.75, 1.0, 0.75, 1.0, 0.5, 0.75, 0.0, 1.0, 0.0, 1.0, 0.25, 0.75, 0.25, 0.75, 0.25, 1.0, 0.25, 1.0, 0.5, 0.75, 0.5, 0.75, 0.5, 1.0, 0.5, 1.0, 0.75, 0.75, 0.75, 0.75, 0.0, 0.75, 0.25, 1.0, 0.25, 1.0, 0.0, 0.75, 0.25, 0.75, 0.5, 1.0, 0.5, 1.0, 0.25, 0.75, 0.5, 0.75, 0.75, 1.0, 0.75, 1.0, 0.5, 0.75, 0.25, 0.75, 0.5, 0.6559, 0.4059, 0.6559, 0.3441, 0.75, 0.5, 0.5, 0.5, 0.5941, 0.4059, 0.6559, 0.4059, 0.5, 0.75, 0.5, 0.5, 0.5941, 0.5941, 0.5941, 0.6559, 0.5, 0.25, 0.75, 0.25, 0.6559, 0.3441, 0.5941, 0.3441, 0.75, 0.75, 0.5, 0.75, 0.5941, 0.6559, 0.6559, 0.6559, 0.25, 0.5, 0.25, 0.25, 0.3441, 0.3441, 0.3441, 0.4059, 0.5, 0.5, 0.75, 0.5, 0.6559, 0.5941, 0.5941, 0.5941, 0.5, 0.5, 0.25, 0.5, 0.3441, 0.4059, 0.4059, 0.4059, 0.25, 0.75, 0.25, 0.5, 0.3441, 0.5941, 0.3441, 0.6559, 0.25, 0.25, 0.5, 0.25, 0.4059, 0.3441, 0.3441, 0.3441, 0.5, 0.75, 0.25, 0.75, 0.3441, 0.6559, 0.4059, 0.6559, 0.25, 0.5, 0.5, 0.5, 0.4059, 0.5941, 0.3441, 0.5941, 0.5941, 0.3441, 0.6559, 0.3441, 0.6559, 0.4059, 0.5941, 0.4059, 0.5941, 0.5941, 0.6559, 0.5941, 0.6559, 0.6559, 0.5941, 0.6559, 0.3441, 0.3441, 0.4059, 0.3441, 0.4059, 0.4059, 0.3441, 0.4059, 0.3441, 0.5941, 0.4059, 0.5941, 0.4059, 0.6559, 0.3441, 0.6559, 0.5, 0.5, 0.5, 0.25, 0.5941, 0.3441, 0.5941, 0.4059])
me_plane_002.materials.append(mat_sofa)
me_plane_002.update()
me_plane_005 = bpy.data.meshes.new('Plane.005')
me_plane_005.from_pydata([(-1.0, -1.0, -0.2861), (1.0, -1.0, -0.2861), (-1.0, 1.0, -0.2861), (1.0, 1.0, -0.2861), (-1.0, 1.0, 0.1701), (-1.0, -1.0, 0.1701), (1.0, -1.0, 0.1701), (1.0, 1.0, 0.1701), (-0.901, -1.0, -0.2861), (4.696e-08, -1.0, -0.2861), (0.901, -1.0, -0.2861), (0.901, 1.0, -0.2861), (4.696e-08, 1.0, -0.2861), (-0.901, 1.0, -0.2861), (-0.901, -1.0, 0.1701), (4.696e-08, -1.0, 0.1701), (0.901, -1.0, 0.1701), (0.901, 1.0, 0.1701), (4.696e-08, 1.0, 0.1701), (-0.901, 1.0, 0.1701), (-1.0, 0.8033, -0.2861), (-1.0, 5.238e-08, -0.2861), (-1.0, -0.8033, -0.2861), (1.0, -0.8033, -0.2861), (1.0, 5.238e-08, -0.2861), (1.0, 0.8033, -0.2861), (-1.0, 0.8033, 0.1701), (-1.0, 5.238e-08, 0.1701), (-1.0, -0.8033, 0.1701), (1.0, -0.8033, 0.1701), (1.0, 5.238e-08, 0.1701), (1.0, 0.8033, 0.1701), (-0.901, -0.8033, 0.2619), (-0.901, 5.238e-08, 0.2619), (-0.901, 0.8033, 0.2619), (4.696e-08, -0.8033, 0.2619), (4.696e-08, 5.238e-08, 0.2619), (4.696e-08, 0.8033, 0.2619), (0.901, -0.8033, 0.2619), (0.901, 5.238e-08, 0.2619), (0.901, 0.8033, 0.2619), (-0.901, 0.8033, -0.2861), (-0.901, 5.238e-08, -0.2861), (-0.901, -0.8033, -0.2861), (4.696e-08, 0.8033, -0.2861), (4.696e-08, 5.238e-08, -0.2861), (4.696e-08, -0.8033, -0.2861), (0.901, 0.8033, -0.2861), (0.901, 5.238e-08, -0.2861), (0.901, -0.8033, -0.2861), (0.3867, -0.5009, 0.1296), (0.5143, -0.5009, 0.1296), (0.5143, -0.3024, 0.1296), (0.3867, -0.3024, 0.1296), (0.3867, 0.3024, 0.1296), (0.5143, 0.3024, 0.1296), (0.5143, 0.5009, 0.1296), (0.3867, 0.5009, 0.1296), (-0.5143, -0.5009, 0.1296), (-0.3867, -0.5009, 0.1296), (-0.3867, -0.3024, 0.1296), (-0.5143, -0.3024, 0.1296), (-0.5143, 0.3024, 0.1296), (-0.3867, 0.3024, 0.1296), (-0.3867, 0.5009, 0.1296), (-0.5143, 0.5009, 0.1296)], [], [(47, 11, 3, 25), (40, 31, 7, 17), (13, 2, 4, 19), (10, 1, 6, 16), (25, 3, 7, 31), (22, 0, 5, 28), (0, 8, 14, 5), (8, 9, 15, 14), (9, 10, 16, 15), (3, 11, 17, 7), (11, 12, 18, 17), (12, 13, 19, 18), (26, 34, 19, 4), (34, 37, 18, 19), (37, 40, 17, 18), (20, 2, 13, 41), (41, 13, 12, 44), (44, 12, 11, 47), (9, 46, 49, 10), (46, 45, 48, 49), (45, 44, 47, 48), (8, 43, 46, 9), (43, 42, 45, 46), (42, 41, 44, 45), (0, 22, 43, 8), (22, 21, 42, 43), (21, 20, 41, 42), (15, 16, 38, 35), (39, 40, 56, 55), (35, 36, 60, 59), (14, 15, 35, 32), (36, 37, 64, 63), (5, 14, 32, 28), (28, 32, 33, 27), (27, 33, 34, 26), (2, 20, 26, 4), (20, 21, 27, 26), (21, 22, 28, 27), (1, 23, 29, 6), (23, 24, 30, 29), (24, 25, 31, 30), (16, 6, 29, 38), (38, 29, 30, 39), (39, 30, 31, 40), (10, 49, 23, 1), (49, 48, 24, 23), (48, 47, 25, 24), (38, 39, 52, 51), (39, 36, 53, 52), (37, 36, 54, 57), (35, 38, 51, 50), (40, 37, 57, 56), (33, 32, 58, 61), (36, 39, 55, 54), (36, 33, 61, 60), (34, 33, 62, 65), (32, 35, 59, 58), (37, 34, 65, 64), (33, 36, 63, 62), (50, 51, 52, 53), (54, 55, 56, 57), (58, 59, 60, 61), (62, 63, 64, 65), (36, 35, 50, 53)])
me_plane_005.polygons.foreach_set('use_smooth', [True] * 64)
_uv = me_plane_005.uv_layers.new(name='UVMap')
_uv.uv.foreach_set('vector', [0.75, 0.75, 0.75, 1.0, 1.0, 1.0, 1.0, 0.75, 0.75, 0.75, 1.0, 0.75, 1.0, 1.0, 0.75, 1.0, 0.25, 1.0, 0.0, 1.0, 0.0, 1.0, 0.25, 1.0, 0.75, 0.0, 1.0, 0.0, 1.0, 0.0, 0.75, 0.0, 1.0, 0.75, 1.0, 1.0, 1.0, 1.0, 1.0, 0.75, 0.0, 0.25, 0.0, 0.0, 0.0, 0.0, 0.0, 0.25, 0.0, 0.0, 0.25, 0.0, 0.25, 0.0, 0.0, 0.0, 0.25, 0.0, 0.5, 0.0, 0.5, 0.0, 0.25, 0.0, 0.5, 0.0, 0.75, 0.0, 0.75, 0.0, 0.5, 0.0, 1.0, 1.0, 0.75, 1.0, 0.75, 1.0, 1.0, 1.0, 0.75, 1.0, 0.5, 1.0, 0.5, 1.0, 0.75, 1.0, 0.5, 1.0, 0.25, 1.0, 0.25, 1.0, 0.5, 1.0, 0.0, 0.75, 0.25, 0.75, 0.25, 1.0, 0.0, 1.0, 0.25, 0.75, 0.5, 0.75, 0.5, 1.0, 0.25, 1.0, 0.5, 0.75, 0.75, 0.75, 0.75, 1.0, 0.5, 1.0, 0.0, 0.75, 0.0, 1.0, 0.25, 1.0, 0.25, 0.75, 0.25, 0.75, 0.25, 1.0, 0.5, 1.0, 0.5, 0.75, 0.5, 0.75, 0.5, 1.0, 0.75, 1.0, 0.75, 0.75, 0.5, 0.0, 0.5, 0.25, 0.75, 0.25, 0.75, 0.0, 0.5, 0.25, 0.5, 0.5, 0.75, 0.5, 0.75, 0.25, 0.5, 0.5, 0.5, 0.75, 0.75, 0.75, 0.75, 0.5, 0.25, 0.0, 0.25, 0.25, 0.5, 0.25, 0.5, 0.0, 0.25, 0.25, 0.25, 0.5, 0.5, 0.5, 0.5, 0.25, 0.25, 0.5, 0.25, 0.75, 0.5, 0.75, 0.5, 0.5, 0.0, 0.0, 0.0, 0.25, 0.25, 0.25, 0.25, 0.0, 0.0, 0.25, 0.0, 0.5, 0.25, 0.5, 0.25, 0.25, 0.0, 0.5, 0.0, 0.75, 0.25, 0.75, 0.25, 0.5, 0.5, 0.0, 0.75, 0.0, 0.75, 0.25, 0.5, 0.25, 0.75, 0.5, 0.75, 0.75, 0.6559, 0.6559, 0.6559, 0.5941, 0.5, 0.25, 0.5, 0.5, 0.4059, 0.4059, 0.4059, 0.3441, 0.25, 0.0, 0.5, 0.0, 0.5, 0.25, 0.25, 0.25, 0.5, 0.5, 0.5, 0.75, 0.4059, 0.6559, 0.4059, 0.5941, 0.0, 0.0, 0.25, 0.0, 0.25, 0.25, 0.0, 0.25, 0.0, 0.25, 0.25, 0.25, 0.25, 0.5, 0.0, 0.5, 0.0, 0.5, 0.25, 0.5, 0.25, 0.75, 0.0, 0.75, 0.0, 1.0, 0.0, 0.75, 0.0, 0.75, 0.0, 1.0, 0.0, 0.75, 0.0, 0.5, 0.0, 0.5, 0.0, 0.75, 0.0, 0.5, 0.0, 0.25, 0.0, 0.25, 0.0, 0.5, 1.0, 0.0, 1.0, 0.25, 1.0, 0.25, 1.0, 0.0, 1.0, 0.25, 1.0, 0.5, 1.0, 0.5, 1.0, 0.25, 1.0, 0.5, 1.0, 0.75, 1.0, 0.75, 1.0, 0.5, 0.75, 0.0, 1.0, 0.0, 1.0, 0.25, 0.75, 0.25, 0.75, 0.25, 1.0, 0.25, 1.0, 0.5, 0.75, 0.5, 0.75, 0.5, 1.0, 0.5, 1.0, 0.75, 0.75, 0.75, 0.75, 0.0, 0.75, 0.25, 1.0, 0.25, 1.0, 0.0, 0.75, 0.25, 0.75, 0.5, 1.0, 0.5, 1.0, 0.25, 0.75, 0.5, 0.75, 0.75, 1.0, 0.75, 1.0, 0.5, 0.75, 0.25, 0.75, 0.5, 0.6559, 0.4059, 0.6559, 0.3441, 0.75, 0.5, 0.5, 0.5, 0.5941, 0.4059, 0.6559, 0.4059, 0.5, 0.75, 0.5, 0.5, 0.5941, 0.5941, 0.5941, 0.6559, 0.5, 0.25, 0.75, 0.25, 0.6559, 0.3441, 0.5941, 0.3441, 0.75, 0.75, 0.5, 0.75, 0.5941, 0.6559, 0.6559, 0.6559, 0.25, 0.5, 0.25, 0.25, 0.3441, 0.3441, 0.3441, 0.4059, 0.5, 0.5, 0.75, 0.5, 0.6559, 0.5941, 0.5941, 0.5941, 0.5, 0.5, 0.25, 0.5, 0.3441, 0.4059, 0.4059, 0.4059, 0.25, 0.75, 0.25, 0.5, 0.3441, 0.5941, 0.3441, 0.6559, 0.25, 0.25, 0.5, 0.25, 0.4059, 0.3441, 0.3441, 0.3441, 0.5, 0.75, 0.25, 0.75, 0.3441, 0.6559, 0.4059, 0.6559, 0.25, 0.5, 0.5, 0.5, 0.4059, 0.5941, 0.3441, 0.5941, 0.5941, 0.3441, 0.6559, 0.3441, 0.6559, 0.4059, 0.5941, 0.4059, 0.5941, 0.5941, 0.6559, 0.5941, 0.6559, 0.6559, 0.5941, 0.6559, 0.3441, 0.3441, 0.4059, 0.3441, 0.4059, 0.4059, 0.3441, 0.4059, 0.3441, 0.5941, 0.4059, 0.5941, 0.4059, 0.6559, 0.3441, 0.6559, 0.5, 0.5, 0.5, 0.25, 0.5941, 0.3441, 0.5941, 0.4059])
me_plane_005.materials.append(mat_sofa)
me_plane_005.update()
me_plane_006 = bpy.data.meshes.new('Plane.006')
me_plane_006.from_pydata([(-1.0, -1.0, -0.5278), (1.0, -1.0, -0.5278), (-1.0, 1.0, -0.5278), (1.0, 1.0, -0.5278), (-1.0, -1.0, 0.3509), (1.0, -1.0, 0.3509), (-1.0, 1.0, 0.3509), (1.0, 1.0, 0.3509), (-1.0, 0.7661, -0.5278), (-1.0, -0.7661, -0.5278), (1.0, -0.7661, -0.5278), (1.0, 0.7661, -0.5278), (-1.0, 0.7661, 0.3509), (-1.0, -0.7661, 0.3509), (1.0, -0.7661, 0.3509), (1.0, 0.7661, 0.3509), (-0.8896, -1.0, -0.5278), (5.464e-08, -1.0, -0.5278), (0.8896, -1.0, -0.5278), (0.8896, 1.0, -0.5278), (5.464e-08, 1.0, -0.5278), (-0.8896, 1.0, -0.5278), (-0.8896, -1.0, 0.3509), (5.464e-08, -1.0, 0.3509), (0.8896, -1.0, 0.3509), (0.8896, 1.0, 0.3509), (5.464e-08, 1.0, 0.3509), (-0.8896, 1.0, 0.3509), (0.8896, -0.7661, 0.5753), (5.464e-08, -0.7661, 0.5753), (-0.8896, -0.7661, 0.5753), (0.8896, 0.7661, 0.5753), (5.464e-08, 0.7661, 0.5753), (-0.8896, 0.7661, 0.5753), (-0.8896, -0.7661, -0.5278), (5.464e-08, -0.7661, -0.5278), (0.8896, -0.7661, -0.5278), (-0.8896, 0.7661, -0.5278), (5.464e-08, 0.7661, -0.5278), (0.8896, 0.7661, -0.5278), (-0.4967, -0.1258, 0.2739), (-0.3929, -0.1258, 0.2739), (-0.3929, 0.1258, 0.2739), (-0.4967, 0.1258, 0.2739), (0.3929, -0.1258, 0.2739), (0.4967, -0.1258, 0.2739), (0.4967, 0.1258, 0.2739), (0.3929, 0.1258, 0.2739)], [], [(39, 19, 3, 11), (31, 15, 7, 25), (21, 2, 6, 27), (18, 1, 5, 24), (11, 3, 7, 15), (9, 0, 4, 13), (2, 8, 12, 6), (8, 9, 13, 12), (1, 10, 14, 5), (10, 11, 15, 14), (24, 5, 14, 28), (28, 14, 15, 31), (18, 36, 10, 1), (36, 39, 11, 10), (9, 8, 37, 34), (34, 37, 38, 35), (35, 38, 39, 36), (0, 9, 34, 16), (16, 34, 35, 17), (17, 35, 36, 18), (13, 30, 33, 12), (28, 31, 46, 45), (4, 22, 30, 13), (22, 23, 29, 30), (23, 24, 28, 29), (0, 16, 22, 4), (16, 17, 23, 22), (17, 18, 24, 23), (3, 19, 25, 7), (19, 20, 26, 25), (20, 21, 27, 26), (12, 33, 27, 6), (33, 32, 26, 27), (32, 31, 25, 26), (8, 2, 21, 37), (37, 21, 20, 38), (38, 20, 19, 39), (29, 32, 42, 41), (32, 33, 43, 42), (32, 29, 44, 47), (30, 29, 41, 40), (31, 32, 47, 46), (29, 28, 45, 44), (40, 41, 42, 43), (44, 45, 46, 47), (33, 30, 40, 43)])
me_plane_006.polygons.foreach_set('use_smooth', [True] * 46)
_uv = me_plane_006.uv_layers.new(name='UVMap')
_uv.uv.foreach_set('vector', [0.75, 0.6667, 0.75, 1.0, 1.0, 1.0, 1.0, 0.6667, 0.75, 0.6667, 1.0, 0.6667, 1.0, 1.0, 0.75, 1.0, 0.25, 1.0, 0.0, 1.0, 0.0, 1.0, 0.25, 1.0, 0.75, 0.0, 1.0, 0.0, 1.0, 0.0, 0.75, 0.0, 1.0, 0.6667, 1.0, 1.0, 1.0, 1.0, 1.0, 0.6667, 0.0, 0.3333, 0.0, 0.0, 0.0, 0.0, 0.0, 0.3333, 0.0, 1.0, 0.0, 0.6667, 0.0, 0.6667, 0.0, 1.0, 0.0, 0.6667, 0.0, 0.3333, 0.0, 0.3333, 0.0, 0.6667, 1.0, 0.0, 1.0, 0.3333, 1.0, 0.3333, 1.0, 0.0, 1.0, 0.3333, 1.0, 0.6667, 1.0, 0.6667, 1.0, 0.3333, 0.75, 0.0, 1.0, 0.0, 1.0, 0.3333, 0.75, 0.3333, 0.75, 0.3333, 1.0, 0.3333, 1.0, 0.6667, 0.75, 0.6667, 0.75, 0.0, 0.75, 0.3333, 1.0, 0.3333, 1.0, 0.0, 0.75, 0.3333, 0.75, 0.6667, 1.0, 0.6667, 1.0, 0.3333, 0.0, 0.3333, 0.0, 0.6667, 0.25, 0.6667, 0.25, 0.3333, 0.25, 0.3333, 0.25, 0.6667, 0.5, 0.6667, 0.5, 0.3333, 0.5, 0.3333, 0.5, 0.6667, 0.75, 0.6667, 0.75, 0.3333, 0.0, 0.0, 0.0, 0.3333, 0.25, 0.3333, 0.25, 0.0, 0.25, 0.0, 0.25, 0.3333, 0.5, 0.3333, 0.5, 0.0, 0.5, 0.0, 0.5, 0.3333, 0.75, 0.3333, 0.75, 0.0, 0.0, 0.3333, 0.25, 0.3333, 0.25, 0.6667, 0.0, 0.6667, 0.75, 0.3333, 0.75, 0.6667, 0.6455, 0.5274, 0.6455, 0.4726, 0.0, 0.0, 0.25, 0.0, 0.25, 0.3333, 0.0, 0.3333, 0.25, 0.0, 0.5, 0.0, 0.5, 0.3333, 0.25, 0.3333, 0.5, 0.0, 0.75, 0.0, 0.75, 0.3333, 0.5, 0.3333, 0.0, 0.0, 0.25, 0.0, 0.25, 0.0, 0.0, 0.0, 0.25, 0.0, 0.5, 0.0, 0.5, 0.0, 0.25, 0.0, 0.5, 0.0, 0.75, 0.0, 0.75, 0.0, 0.5, 0.0, 1.0, 1.0, 0.75, 1.0, 0.75, 1.0, 1.0, 1.0, 0.75, 1.0, 0.5, 1.0, 0.5, 1.0, 0.75, 1.0, 0.5, 1.0, 0.25, 1.0, 0.25, 1.0, 0.5, 1.0, 0.0, 0.6667, 0.25, 0.6667, 0.25, 1.0, 0.0, 1.0, 0.25, 0.6667, 0.5, 0.6667, 0.5, 1.0, 0.25, 1.0, 0.5, 0.6667, 0.75, 0.6667, 0.75, 1.0, 0.5, 1.0, 0.0, 0.6667, 0.0, 1.0, 0.25, 1.0, 0.25, 0.6667, 0.25, 0.6667, 0.25, 1.0, 0.5, 1.0, 0.5, 0.6667, 0.5, 0.6667, 0.5, 1.0, 0.75, 1.0, 0.75, 0.6667, 0.5, 0.3333, 0.5, 0.6667, 0.3955, 0.5274, 0.3955, 0.4726, 0.5, 0.6667, 0.25, 0.6667, 0.3545, 0.5274, 0.3955, 0.5274, 0.5, 0.6667, 0.5, 0.3333, 0.6045, 0.4726, 0.6045, 0.5274, 0.25, 0.3333, 0.5, 0.3333, 0.3955, 0.4726, 0.3545, 0.4726, 0.75, 0.6667, 0.5, 0.6667, 0.6045, 0.5274, 0.6455, 0.5274, 0.5, 0.3333, 0.75, 0.3333, 0.6455, 0.4726, 0.6045, 0.4726, 0.3545, 0.4726, 0.3955, 0.4726, 0.3955, 0.5274, 0.3545, 0.5274, 0.6045, 0.4726, 0.6455, 0.4726, 0.6455, 0.5274, 0.6045, 0.5274, 0.25, 0.6667, 0.25, 0.3333, 0.3545, 0.4726, 0.3545, 0.5274])
me_plane_006.materials.append(mat_sofa)
me_plane_006.update()
me_circle = bpy.data.meshes.new('Circle')
me_circle.from_pydata([(0.0537, 0.9004, -1.323), (-0.2051, 0.8664, -1.323), (-0.4463, 0.7665, -1.323), (-0.6534, 0.6075, -1.323), (-0.8123, 0.4004, -1.323), (-0.9122, 0.1593, -1.323), (-0.9463, -0.09956, -1.323), (-0.9122, -0.3584, -1.323), (-0.8123, -0.5996, -1.323), (-0.6534, -0.8067, -1.323), (-0.4463, -0.9656, -1.323), (-0.2051, -1.065, -1.323), (0.0537, -1.1, -1.323), (0.3125, -1.065, -1.323), (0.5537, -0.9656, -1.323), (0.7608, -0.8067, -1.323), (0.9197, -0.5996, -1.323), (1.02, -0.3584, -1.323), (1.054, -0.09956, -1.323), (1.02, 0.1593, -1.323), (0.9197, 0.4004, -1.323), (0.7608, 0.6075, -1.323), (0.5537, 0.7665, -1.323), (0.3125, 0.8664, -1.323), (-0.0537, 1.1, 1.323), (-0.3125, 1.065, 1.323), (-0.5537, 0.9656, 1.323), (-0.7608, 0.8067, 1.323), (-0.9197, 0.5996, 1.323), (-1.02, 0.3584, 1.323), (-1.054, 0.09956, 1.323), (-1.02, -0.1593, 1.323), (-0.9197, -0.4004, 1.323), (-0.7608, -0.6075, 1.323), (-0.5537, -0.7665, 1.323), (-0.3125, -0.8664, 1.323), (-0.0537, -0.9004, 1.323), (0.2051, -0.8664, 1.323), (0.4463, -0.7665, 1.323), (0.6534, -0.6075, 1.323), (0.8123, -0.4004, 1.323), (0.9122, -0.1593, 1.323), (0.9463, 0.09956, 1.323), (0.9122, 0.3584, 1.323), (0.8123, 0.5996, 1.323), (0.6534, 0.8067, 1.323), (0.4463, 0.9656, 1.323), (0.2051, 1.065, 1.323)], [], [(13, 12, 36, 37), (6, 5, 29, 30), (21, 20, 44, 45), (14, 13, 37, 38), (7, 6, 30, 31), (22, 21, 45, 46), (15, 14, 38, 39), (8, 7, 31, 32), (23, 22, 46, 47), (1, 0, 24, 25), (16, 15, 39, 40), (9, 8, 32, 33), (0, 23, 47, 24), (2, 1, 25, 26), (17, 16, 40, 41), (10, 9, 33, 34), (3, 2, 26, 27), (18, 17, 41, 42), (11, 10, 34, 35), (4, 3, 27, 28), (19, 18, 42, 43), (12, 11, 35, 36), (5, 4, 28, 29), (20, 19, 43, 44)])
me_circle.polygons.foreach_set('use_smooth', [True] * 24)
_uv = me_circle.uv_layers.new(name='UVMap')
_uv.uv.foreach_set('vector', [0.0, 0.0, 0.0, 0.0, 0.0, 0.0, 0.0, 0.0, 0.0, 0.0, 0.0, 0.0, 0.0, 0.0, 0.0, 0.0, 0.0, 0.0, 0.0, 0.0, 0.0, 0.0, 0.0, 0.0, 0.0, 0.0, 0.0, 0.0, 0.0, 0.0, 0.0, 0.0, 0.0, 0.0, 0.0, 0.0, 0.0, 0.0, 0.0, 0.0, 0.0, 0.0, 0.0, 0.0, 0.0, 0.0, 0.0, 0.0, 0.0, 0.0, 0.0, 0.0, 0.0, 0.0, 0.0, 0.0, 0.0, 0.0, 0.0, 0.0, 0.0, 0.0, 0.0, 0.0, 0.0, 0.0, 0.0, 0.0, 0.0, 0.0, 0.0, 0.0, 0.0, 0.0, 0.0, 0.0, 0.0, 0.0, 0.0, 0.0, 0.0, 0.0, 0.0, 0.0, 0.0, 0.0, 0.0, 0.0, 0.0, 0.0, 0.0, 0.0, 0.0, 0.0, 0.0, 0.0, 0.0, 0.0, 0.0, 0.0, 0.0, 0.0, 0.0, 0.0, 0.0, 0.0, 0.0, 0.0, 0.0, 0.0, 0.0, 0.0, 0.0, 0.0, 0.0, 0.0, 0.0, 0.0, 0.0, 0.0, 0.0, 0.0, 0.0, 0.0, 0.0, 0.0, 0.0, 0.0, 0.0, 0.0, 0.0, 0.0, 0.0, 0.0, 0.0, 0.0, 0.0, 0.0, 0.0, 0.0, 0.0, 0.0, 0.0, 0.0, 0.0, 0.0, 0.0, 0.0, 0.0, 0.0, 0.0, 0.0, 0.0, 0.0, 0.0, 0.0, 0.0, 0.0, 0.0, 0.0, 0.0, 0.0, 0.0, 0.0, 0.0, 0.0, 0.0, 0.0, 0.0, 0.0, 0.0, 0.0, 0.0, 0.0, 0.0, 0.0, 0.0, 0.0, 0.0, 0.0, 0.0, 0.0, 0.0, 0.0, 0.0, 0.0, 0.0, 0.0, 0.0, 0.0, 0.0, 0.0])
me_circle.materials.append(mat_metal)
me_circle.update()
me_plane_007 = bpy.data.meshes.new('Plane.007')
me_plane_007.from_pydata([(-1.508, 0.1055, -0.8465), (1.508, 0.1055, -0.8465), (-1.508, 0.1055, 0.8465), (1.508, 0.1055, 0.8465), (-1.777, 0.2172, -0.9712), (-1.747, 0.1811, -0.9811), (-1.75, 0.2172, -0.9979), (1.75, 0.2172, -0.9979), (1.747, 0.1811, -0.9811), (1.777, 0.2172, -0.9712), (-1.777, 0.2172, 0.9712), (-1.75, 0.2172, 0.9979), (-1.747, 0.1811, 0.9811), (1.777, 0.2172, 0.9712), (1.747, 0.1811, 0.9811), (1.75, 0.2172, 0.9979), (-1.758, 0.3, 0.9786), (-1.75, 0.2733, 0.9979), (-1.777, 0.2733, 0.9712), (-1.777, 0.2733, -0.9712), (-1.75, 0.2733, -0.9979), (-1.758, 0.3, -0.96), (1.75, 0.2733, -0.9979), (1.777, 0.2733, -0.9712), (1.758, 0.3, -0.96), (1.777, 0.2733, 0.9712), (1.75, 0.2733, 0.9979), (1.758, 0.3, 0.9786), (-1.687, 0.3, -0.8146), (-1.671, 0.2905, -0.8011), (-1.68, 0.2905, -0.7917), (1.687, 0.3, -0.8146), (1.68, 0.2905, -0.7917), (1.671, 0.2905, -0.8011), (-1.68, 0.2905, 0.8913), (-1.671, 0.2905, 0.9008), (-1.687, 0.3, 0.9076), (1.687, 0.3, 0.9076), (1.671, 0.2905, 0.9008), (1.68, 0.2905, 0.8913), (-1.68, 0.2755, -0.7917), (-1.671, 0.2755, -0.8011), (1.671, 0.2755, -0.8011), (1.68, 0.2755, -0.7917), (-1.68, 0.2755, 0.8913), (-1.671, 0.2755, 0.9008), (1.68, 0.2755, 0.8913), (1.671, 0.2755, 0.9008), (-1.664, 0.266, -0.7856), (-1.673, 0.2717, -0.7945), (1.664, 0.266, -0.7856), (1.673, 0.2717, -0.7945), (-1.664, 0.266, 0.8852), (-1.673, 0.2717, 0.8941), (1.664, 0.266, 0.8852), (1.673, 0.2717, 0.8941)], [], [(0, 2, 3, 1), (29, 33, 42, 41), (15, 11, 17, 26), (9, 13, 25, 23), (3, 2, 12, 14), (6, 7, 22, 20), (40, 41, 49), (0, 1, 8, 5), (1, 3, 14, 8), (2, 0, 5, 12), (38, 35, 45, 47), (36, 37, 27, 16), (28, 36, 16, 21), (32, 39, 46, 43), (37, 31, 24, 27), (31, 28, 21, 24), (4, 5, 6), (7, 8, 9), (10, 11, 12), (13, 14, 15), (16, 17, 18), (19, 20, 21), (22, 23, 24), (25, 26, 27), (12, 5, 4, 10), (5, 8, 7, 6), (8, 14, 13, 9), (14, 12, 11, 15), (18, 19, 21, 16), (20, 22, 24, 21), (23, 25, 27, 24), (26, 17, 16, 27), (10, 18, 17, 11), (25, 13, 15, 26), (9, 23, 22, 7), (19, 4, 6, 20), (10, 4, 19, 18), (28, 29, 30), (31, 32, 33), (34, 35, 36), (37, 38, 39), (41, 42, 51, 49), (43, 46, 55, 51), (47, 45, 53, 55), (36, 28, 30, 34), (28, 31, 33, 29), (31, 37, 39, 32), (37, 36, 35, 38), (48, 50, 54, 52), (42, 43, 51), (44, 53, 45), (46, 47, 55), (34, 44, 45, 35), (46, 39, 38, 47), (32, 43, 42, 33), (40, 30, 29, 41), (34, 30, 40, 44), (48, 52, 53, 49), (50, 48, 49, 51), (54, 50, 51, 55), (52, 54, 55, 53), (44, 40, 49, 53)])
me_plane_007.polygons.foreach_set('use_smooth', [True] * 62)
me_plane_007.polygons.foreach_set('material_index', [0, 0, 0, 0, 0, 0, 0, 0, 0, 0, 0, 0, 0, 0, 0, 0, 0, 0, 0, 0, 0, 0, 0, 0, 0, 0, 0, 0, 0, 0, 0, 0, 0, 0, 0, 0, 0, 0, 0, 0, 0, 0, 0, 0, 0, 0, 0, 0, 1, 0, 0, 0, 0, 0, 0, 0, 0, 0, 0, 0, 0, 0])
_uv = me_plane_007.uv_layers.new(name='UVMap')
_uv.uv.foreach_set('vector', [0.0, 0.0, 0.0, 1.0, 1.0, 1.0, 1.0, 0.0, 0.03, 0.04868, 0.97, 0.04868, 0.97, 0.04868, 0.03, 0.04868, 0.9925, 1.0, 0.007512, 1.0, 0.007512, 1.0, 0.9925, 1.0, 1.0, 0.01338, 1.0, 0.9866, 1.0, 0.9866, 1.0, 0.01338, 1.0, 1.0, 0.0, 1.0, 0.0, 1.0, 1.0, 1.0, 0.007512, 0.0, 0.9925, 0.0, 0.9925, 0.0, 0.007512, 0.0, 0.02733, 0.0537, 0.03, 0.04868, 0.0292, 0.05219, 0.0, 0.0, 1.0, 0.0, 1.0, 0.0, 0.0, 0.0, 1.0, 0.0, 1.0, 1.0, 1.0, 1.0, 1.0, 0.0, 0.0, 1.0, 0.0, 0.0, 0.0, 0.0, 0.0, 1.0, 0.97, 0.9513, 0.03, 0.9513, 0.03, 0.9513, 0.97, 0.9513, 0.0254, 0.9548, 0.9746, 0.9548, 0.9946, 0.9903, 0.005434, 0.9903, 0.02546, 0.04535, 0.0254, 0.9548, 0.005434, 0.9903, 0.005268, 0.009381, 0.9727, 0.0537, 0.9727, 0.9463, 0.9727, 0.9463, 0.9727, 0.0537, 0.9746, 0.9548, 0.9745, 0.04535, 0.9947, 0.009381, 0.9946, 0.9903, 0.9745, 0.04535, 0.02546, 0.04535, 0.005268, 0.009381, 0.9947, 0.009381, 0.0, 0.01338, 0.0, 0.0, 0.007512, 0.0, 0.9925, 0.0, 1.0, 0.0, 1.0, 0.01338, 0.0, 0.9866, 0.007512, 1.0, 0.0, 1.0, 1.0, 0.9866, 1.0, 1.0, 0.9925, 1.0, 0.005434, 0.9903, 0.007512, 1.0, 0.0, 0.9866, 0.0, 0.01338, 0.007512, 0.0, 0.005268, 0.009381, 0.9925, 0.0, 1.0, 0.01338, 0.9947, 0.009381, 1.0, 0.9866, 0.9925, 1.0, 0.9946, 0.9903, 0.0, 1.0, 0.0, 0.0, 0.0, 0.01338, 0.0, 0.9866, 0.0, 0.0, 1.0, 0.0, 0.9925, 0.0, 0.007512, 0.0, 1.0, 0.0, 1.0, 1.0, 1.0, 0.9866, 1.0, 0.01338, 1.0, 1.0, 0.0, 1.0, 0.007512, 1.0, 0.9925, 1.0, 0.0, 0.9866, 0.0, 0.01338, 0.005268, 0.009381, 0.005434, 0.9903, 0.007512, 0.0, 0.9925, 0.0, 0.9947, 0.009381, 0.005268, 0.009381, 1.0, 0.01338, 1.0, 0.9866, 0.9946, 0.9903, 0.9947, 0.009381, 0.9925, 1.0, 0.007512, 1.0, 0.005434, 0.9903, 0.9946, 0.9903, 0.0, 0.9866, 0.0, 0.9866, 0.007512, 1.0, 0.007512, 1.0, 1.0, 0.9866, 1.0, 0.9866, 0.9925, 1.0, 0.9925, 1.0, 1.0, 0.01338, 1.0, 0.01338, 0.9925, 0.0, 0.9925, 0.0, 0.0, 0.01338, 0.0, 0.01338, 0.007512, 0.0, 0.007512, 0.0, 0.0, 0.9866, 0.0, 0.01338, 0.0, 0.01338, 0.0, 0.9866, 0.02546, 0.04535, 0.03, 0.04868, 0.02733, 0.0537, 0.9745, 0.04535, 0.9727, 0.0537, 0.97, 0.04868, 0.02733, 0.9463, 0.03, 0.9513, 0.0254, 0.9548, 0.9746, 0.9548, 0.97, 0.9513, 0.9727, 0.9463, 0.03, 0.04868, 0.97, 0.04868, 0.9708, 0.05143, 0.0292, 0.05143, 0.9727, 0.0537, 0.9727, 0.9463, 0.9712, 0.9478, 0.9712, 0.05219, 0.97, 0.9513, 0.03, 0.9513, 0.0292, 0.9486, 0.9708, 0.9486, 0.0254, 0.9548, 0.02546, 0.04535, 0.02733, 0.0537, 0.02733, 0.9463, 0.02546, 0.04535, 0.9745, 0.04535, 0.97, 0.04868, 0.03, 0.04868, 0.9745, 0.04535, 0.9746, 0.9548, 0.9727, 0.9463, 0.9727, 0.0537, 0.9746, 0.9548, 0.0254, 0.9548, 0.03, 0.9513, 0.97, 0.9513, 0.0317, 0.0569, 0.9683, 0.0569, 0.9683, 0.9431, 0.0317, 0.9431, 0.97, 0.04868, 0.9727, 0.0537, 0.9708, 0.05219, 0.02733, 0.9463, 0.0292, 0.9478, 0.03, 0.9513, 0.9727, 0.9463, 0.97, 0.9513, 0.9708, 0.9478, 0.02733, 0.9463, 0.02733, 0.9463, 0.03, 0.9513, 0.03, 0.9513, 0.9727, 0.9463, 0.9727, 0.9463, 0.97, 0.9513, 0.97, 0.9513, 0.9727, 0.0537, 0.9727, 0.0537, 0.97, 0.04868, 0.97, 0.04868, 0.02733, 0.0537, 0.02733, 0.0537, 0.03, 0.04868, 0.03, 0.04868, 0.02733, 0.9463, 0.02733, 0.0537, 0.02733, 0.0537, 0.02733, 0.9463, 0.0317, 0.0569, 0.0317, 0.9431, 0.02879, 0.9478, 0.02879, 0.05219, 0.9683, 0.0569, 0.0317, 0.0569, 0.0292, 0.05143, 0.9708, 0.05143, 0.9683, 0.9431, 0.9683, 0.0569, 0.9712, 0.05219, 0.9712, 0.9478, 0.0317, 0.9431, 0.9683, 0.9431, 0.9708, 0.9486, 0.0292, 0.9486, 0.02733, 0.9463, 0.02733, 0.0537, 0.02879, 0.05219, 0.02879, 0.9478])
me_plane_007.materials.append(mat_black)
me_plane_007.materials.append(mat_tv)
me_plane_007.update()
me_plane_004 = bpy.data.meshes.new('Plane.004')
me_plane_004.from_pydata([(-1.0, -1.0, 0.0), (1.0, -1.0, 0.0), (-0.8875, 1.0, 0.1125), (0.8875, 1.0, 0.1125), (-0.8875, 1.0, 0.676), (-1.0, -1.0, 0.7886), (1.0, -1.0, 0.7886), (0.8875, 1.0, 0.676), (1.0, 1.0, 0.0), (-1.0, 1.0, 0.0), (1.0, 1.0, 0.7886), (-1.0, 1.0, 0.7886), (0.8875, -0.6135, 0.1125), (-0.8875, -0.6135, 0.1125), (0.8875, -0.6135, 0.676), (-0.8875, -0.6135, 0.676)], [], [(0, 9, 8, 1), (5, 6, 10, 11), (9, 0, 5, 11), (2, 4, 15, 13), (0, 1, 6, 5), (1, 8, 10, 6), (2, 3, 8, 9), (7, 4, 11, 10), (4, 2, 9, 11), (3, 7, 10, 8), (12, 13, 15, 14), (3, 2, 13, 12), (7, 3, 12, 14), (4, 7, 14, 15)])
me_plane_004.polygons.foreach_set('use_smooth', [True] * 14)
_uv = me_plane_004.uv_layers.new(name='UVMap')
_uv.uv.foreach_set('vector', [0.0, 0.0, 0.0, 1.0, 1.0, 1.0, 1.0, 0.0, 0.0, 0.0, 1.0, 0.0, 1.0, 1.0, 0.0, 1.0, 0.0, 1.0, 0.0, 0.0, 0.0, 0.0, 0.0, 1.0, 0.05627, 1.0, 0.05627, 1.0, 0.05627, 1.0, 0.05627, 1.0, 0.0, 0.0, 1.0, 0.0, 1.0, 0.0, 0.0, 0.0, 1.0, 0.0, 1.0, 1.0, 1.0, 1.0, 1.0, 0.0, 0.05627, 1.0, 0.9437, 1.0, 1.0, 1.0, 0.0, 1.0, 0.9437, 1.0, 0.05627, 1.0, 0.0, 1.0, 1.0, 1.0, 0.05627, 1.0, 0.05627, 1.0, 0.0, 1.0, 0.0, 1.0, 0.9437, 1.0, 0.9437, 1.0, 1.0, 1.0, 1.0, 1.0, 0.9437, 1.0, 0.05627, 1.0, 0.05627, 1.0, 0.9437, 1.0, 0.9437, 1.0, 0.05627, 1.0, 0.05627, 1.0, 0.9437, 1.0, 0.9437, 1.0, 0.9437, 1.0, 0.9437, 1.0, 0.9437, 1.0, 0.05627, 1.0, 0.9437, 1.0, 0.9437, 1.0, 0.05627, 1.0])
me_plane_004.materials.append(mat_furn1)
me_plane_004.update()
me_plane_009 = bpy.data.meshes.new('Plane.009')
me_plane_009.from_pydata([(-2.862, 0.2557, 0.0), (-2.695, 0.2557, 0.0), (-2.862, 0.4228, 0.0), (-2.695, 0.4228, 0.0), (-2.862, 0.4228, 0.1564), (-2.862, 0.2557, 0.1564), (-2.695, 0.2557, 0.1564), (-2.695, 0.4228, 0.1564)], [], [(0, 2, 3, 1), (5, 6, 7, 4), (1, 3, 7, 6), (2, 0, 5, 4), (3, 2, 4, 7), (0, 1, 6, 5)])
_uv = me_plane_009.uv_layers.new(name='UVMap')
_uv.uv.foreach_set('vector', [0.0, 0.0, 0.0, 1.0, 1.0, 1.0, 1.0, 0.0, 0.0, 0.0, 1.0, 0.0, 1.0, 1.0, 0.0, 1.0, 1.0, 0.0, 1.0, 1.0, 1.0, 1.0, 1.0, 0.0, 0.0, 1.0, 0.0, 0.0, 0.0, 0.0, 0.0, 1.0, 1.0, 1.0, 0.0, 1.0, 0.0, 1.0, 1.0, 1.0, 0.0, 0.0, 1.0, 0.0, 1.0, 0.0, 0.0, 0.0])
me_plane_009.materials.append(mat_furn1)
me_plane_009.update()
me_sl = bpy.data.meshes.new('sl')
me_sl.from_pydata([(2.98e-08, -0.5, -0.5), (-2.98e-08, 0.5, -0.5), (2.98e-08, -0.5, 0.5), (-2.98e-08, 0.5, 0.5), (0.007972, -0.5, 0.5), (0.007972, -0.5, -0.5), (0.007972, 0.5, -0.5), (0.007972, 0.5, 0.5), (0.01025, -0.5, 0.5), (0.01025, -0.5, -0.5), (0.01025, 0.5, -0.5), (0.01025, 0.5, 0.5)], [], [(0, 2, 3, 1), (6, 7, 11, 10), (1, 3, 7, 6), (2, 0, 5, 4), (3, 2, 4, 7), (0, 1, 6, 5), (9, 10, 11, 8), (4, 5, 9, 8), (7, 4, 8, 11), (5, 6, 10, 9)])
_uv = me_sl.uv_layers.new(name='UVMap')
_uv.uv.foreach_set('vector', [0.0, 0.0, 0.0, 1.0, 1.0, 1.0, 1.0, 0.0, 1.0, 0.0, 1.0, 1.0, 1.0, 1.0, 1.0, 0.0, 1.0, 0.0, 1.0, 1.0, 1.0, 1.0, 1.0, 0.0, 0.0, 1.0, 0.0, 0.0, 0.0, 0.0, 0.0, 1.0, 1.0, 1.0, 0.0, 1.0, 0.0, 1.0, 1.0, 1.0, 0.0, 0.0, 1.0, 0.0, 1.0, 0.0, 0.0, 0.0, 0.0, 0.0, 1.0, 0.0, 1.0, 1.0, 0.0, 1.0, 0.0, 1.0, 0.0, 0.0, 0.0, 0.0, 0.0, 1.0, 1.0, 1.0, 0.0, 1.0, 0.0, 1.0, 1.0, 1.0, 0.0, 0.0, 1.0, 0.0, 1.0, 0.0, 0.0, 0.0])
me_sl.materials.append(mat_sl)
me_sl.update()

# ---- objects
ob_walls = bpy.data.objects.new('walls', me_plane_001)
ob_couch = bpy.data.objects.new('couch', me_plane)
ob_plane_002 = bpy.data.objects.new('Plane.002', me_plane_002)
ob_plane_003 = bpy.data.objects.new('Plane.003', me_plane_005)
ob_plane_004 = bpy.data.objects.new('Plane.004', me_plane_006)
ob_plane_005 = bpy.data.objects.new('Plane.005', me_plane_006)
ob_plane_006 = bpy.data.objects.new('Plane.006', me_plane_006)
ob_plane_007 = bpy.data.objects.new('Plane.007', me_plane_006)
ob_plane_008 = bpy.data.objects.new('Plane.008', me_plane_006)
ob_circle = bpy.data.objects.new('Circle', me_circle)
ob_circle_001 = bpy.data.objects.new('Circle.001', me_circle)
ob_circle_002 = bpy.data.objects.new('Circle.002', me_circle)
ob_circle_003 = bpy.data.objects.new('Circle.003', me_circle)
ob_tv = bpy.data.objects.new('tv', me_plane_007)
ob_plane = bpy.data.objects.new('Plane', me_plane_004)
ob_plane_001 = bpy.data.objects.new('Plane.001', me_plane_009)
ob_sl = bpy.data.objects.new('sl', me_sl)

# ---- transforms, parenting, visibility, modifiers, constraints
ob_walls.location = (0.02072, -3.735, 1.193)
ob_walls.rotation_euler = (0.0, -0.0, 3.142)
ob_couch.location = (0.02072, -3.735, 1.193)
ob_couch.rotation_euler = (0.0, -0.0, 6.283)
ob_couch.scale = (2.73, 1.0, 1.0)
_m = ob_couch.modifiers.new('Subdivision', 'SUBSURF')
_m.levels = 2
ob_plane_002.parent = ob_couch
ob_plane_002.matrix_parent_inverse = Matrix(((-0.3663, -1.194e-07, 0.0, 0.009407), (3.258e-07, -1.0, -0.0, 1.913), (0.0, -0.0, 1.0, -1.193), (-0.0, 0.0, -0.0, 1.0)))
ob_plane_002.location = (1.199, 2.0, 1.126)
ob_plane_002.rotation_euler = (0.0, 0.0, -3.142)
ob_plane_002.scale = (1.153, 0.7276, 1.0)
_m = ob_plane_002.modifiers.new('Subdivision', 'SUBSURF')
_m.levels = 2
ob_plane_003.parent = ob_couch
ob_plane_003.matrix_parent_inverse = Matrix(((-0.3663, -1.194e-07, 0.0, 0.009407), (3.258e-07, -1.0, -0.0, 1.913), (0.0, -0.0, 1.0, -1.193), (-0.0, 0.0, -0.0, 1.0)))
ob_plane_003.location = (-1.114, 2.0, 1.126)
ob_plane_003.rotation_euler = (0.0, 0.0, -3.142)
ob_plane_003.scale = (1.153, 0.7276, 1.0)
_m = ob_plane_003.modifiers.new('Subdivision', 'SUBSURF')
_m.levels = 2
ob_plane_004.parent = ob_couch
ob_plane_004.matrix_parent_inverse = Matrix(((-0.3663, -1.194e-07, 0.0, 0.009407), (3.258e-07, -1.0, -0.0, 1.913), (0.0, -0.0, 1.0, -1.193), (-0.0, 0.0, -0.0, 1.0)))
ob_plane_004.location = (1.816, 2.641, 1.787)
ob_plane_004.rotation_euler = (-1.693, 3.258e-07, 3.894e-07)
ob_plane_004.scale = (-0.8787, -0.522, -0.5054)
_m = ob_plane_004.modifiers.new('Subdivision', 'SUBSURF')
_m.levels = 2
ob_plane_005.parent = ob_couch
ob_plane_005.matrix_parent_inverse = Matrix(((-0.3663, -1.194e-07, 0.0, 0.009407), (3.258e-07, -1.0, -0.0, 1.913), (0.0, -0.0, 1.0, -1.193), (-0.0, 0.0, -0.0, 1.0)))
ob_plane_005.location = (0.0553, 2.641, 1.787)
ob_plane_005.rotation_euler = (-1.693, 3.258e-07, 3.894e-07)
ob_plane_005.scale = (-0.8787, -0.522, -0.5054)
_m = ob_plane_005.modifiers.new('Subdivision', 'SUBSURF')
_m.levels = 2
ob_plane_006.parent = ob_couch
ob_plane_006.matrix_parent_inverse = Matrix(((-0.3663, -1.194e-07, 0.0, 0.009407), (3.258e-07, -1.0, -0.0, 1.913), (0.0, -0.0, 1.0, -1.193), (-0.0, 0.0, -0.0, 1.0)))
ob_plane_006.location = (-1.71, 2.641, 1.787)
ob_plane_006.rotation_euler = (-1.693, 3.258e-07, 3.894e-07)
ob_plane_006.scale = (-0.8787, -0.522, -0.5054)
_m = ob_plane_006.modifiers.new('Subdivision', 'SUBSURF')
_m.levels = 2
ob_plane_007.parent = ob_couch
ob_plane_007.matrix_parent_inverse = Matrix(((-0.3663, -1.194e-07, 0.0, 0.009407), (3.258e-07, -1.0, -0.0, 1.913), (0.0, -0.0, 1.0, -1.193), (-0.0, 0.0, -0.0, 1.0)))
ob_plane_007.location = (2.386, 1.827, 1.438)
ob_plane_007.rotation_euler = (-3.142, 2.679e-15, 1.571)
ob_plane_007.scale = (-0.5863, -0.3642, -0.3526)
_m = ob_plane_007.modifiers.new('Subdivision', 'SUBSURF')
_m.levels = 2
ob_plane_008.parent = ob_couch
ob_plane_008.matrix_parent_inverse = Matrix(((-0.3663, -1.194e-07, 0.0, 0.009407), (3.258e-07, -1.0, -0.0, 1.913), (0.0, -0.0, 1.0, -1.193), (-0.0, 0.0, -0.0, 1.0)))
ob_plane_008.location = (-2.289, 1.827, 1.438)
ob_plane_008.rotation_euler = (-3.142, 2.679e-15, 1.571)
ob_plane_008.scale = (-0.5863, -0.3642, -0.3526)
_m = ob_plane_008.modifiers.new('Subdivision', 'SUBSURF')
_m.levels = 2
ob_circle.parent = ob_couch
ob_circle.matrix_parent_inverse = Matrix(((-0.3663, -1.194e-07, 0.0, 0.009407), (3.258e-07, -1.0, -0.0, 1.913), (0.0, -0.0, 1.0, -1.193), (-0.0, 0.0, -0.0, 1.0)))
ob_circle.location = (2.458, 1.537, 0.1437)
ob_circle.rotation_euler = (0.0, 0.0, -3.142)
ob_circle.scale = (0.1086, 0.1086, 0.1086)
ob_circle_001.parent = ob_couch
ob_circle_001.matrix_parent_inverse = Matrix(((-0.3663, -1.194e-07, 0.0, 0.009407), (3.258e-07, -1.0, -0.0, 1.913), (0.0, -0.0, 1.0, -1.193), (-0.0, 0.0, -0.0, 1.0)))
ob_circle_001.location = (-2.431, 1.537, 0.1437)
ob_circle_001.rotation_euler = (0.0, 0.0, -3.142)
ob_circle_001.scale = (0.1086, 0.1086, 0.1086)
ob_circle_002.parent = ob_couch
ob_circle_002.matrix_parent_inverse = Matrix(((-0.3663, -1.194e-07, 0.0, 0.009407), (3.258e-07, -1.0, -0.0, 1.913), (0.0, -0.0, 1.0, -1.193), (-0.0, 0.0, -0.0, 1.0)))
ob_circle_002.location = (2.458, 3.072, 0.1437)
ob_circle_002.rotation_euler = (0.0, 0.0, -3.142)
ob_circle_002.scale = (0.1086, 0.1086, 0.1086)
ob_circle_003.parent = ob_couch
ob_circle_003.matrix_parent_inverse = Matrix(((-0.3663, -1.194e-07, 0.0, 0.009407), (3.258e-07, -1.0, -0.0, 1.913), (0.0, -0.0, 1.0, -1.193), (-0.0, 0.0, -0.0, 1.0)))
ob_circle_003.location = (-2.436, 3.072, 0.1437)
ob_circle_003.rotation_euler = (0.0, 0.0, -3.142)
ob_circle_003.scale = (0.1086, 0.1086, 0.1086)
ob_tv.location = (0.06072, 2.241, 3.221)
ob_tv.rotation_euler = (0.0, -0.0, 3.142)
ob_tv.scale = (1.303, 1.303, 1.303)
ob_plane.location = (-0.00936, 1.586, 0.1224)
ob_plane.rotation_euler = (0.0, -0.0, 3.142)
ob_plane.scale = (2.969, 0.5066, 1.0)
_m = ob_plane.modifiers.new('Bevel', 'BEVEL')
_m.width = 0.011
_m.width_pct = 0.011
_m.segments = 2
ob_plane_001.parent = ob_plane
ob_plane_001.matrix_parent_inverse = Matrix(((0.3368, -0.0, -0.0, -0.01878), (-0.0, 1.974, 0.0, 6.727), (-0.0, -0.0, 1.0, -0.1224), (-0.0, 0.0, -0.0, 1.0)))
ob_plane_001.location = (0.05576, -3.408, -0.0001192)
_m = ob_plane_001.modifiers.new('Mirror', 'MIRROR')
_m.use_axis = (True, True, False)
ob_sl.location = (-3.954, -1.217, 3.34)
ob_sl.scale = (2.847, 2.847, 2.847)

# ---- collection membership
col_collection.objects.link(ob_walls)
col_collection.objects.link(ob_couch)
col_collection.objects.link(ob_plane_002)
col_collection.objects.link(ob_plane_003)
col_collection.objects.link(ob_plane_004)
col_collection.objects.link(ob_plane_005)
col_collection.objects.link(ob_plane_006)
col_collection.objects.link(ob_plane_007)
col_collection.objects.link(ob_plane_008)
col_collection.objects.link(ob_circle)
col_collection.objects.link(ob_circle_001)
col_collection.objects.link(ob_circle_002)
col_collection.objects.link(ob_circle_003)
col_collection.objects.link(ob_tv)
col_collection.objects.link(ob_plane)
col_collection.objects.link(ob_plane_001)
col_collection.objects.link(ob_sl)

# ---- scene / render settings (as saved in the file)
scene.frame_start = 1; scene.frame_end = 250; scene.frame_set(237)
scene.render.engine = 'BLENDER_EEVEE_NEXT'
scene.cycles.sampling_pattern = 'TABULATED_SOBOL'
scene.cycles.use_light_tree = False
scene.view_settings.view_transform = 'Filmic'
bpy.context.view_layer.update()

# ---- added for rendering (the .blend has no active camera): camera
cam_auto = bpy.data.cameras.new('AutoCamera')
cam_auto.lens = 50.0
cam_auto.sensor_width = 36.0
cam_auto.clip_end = 1000.0
ob_auto_camera = bpy.data.objects.new('AutoCamera', cam_auto)
scene.collection.objects.link(ob_auto_camera)
ob_auto_camera.location = (11.8124, -15.9709, 11.8828)
ob_auto_camera.rotation_euler = (1.09748, -7.21219e-08, 0.694738)
scene.camera = ob_auto_camera
bpy.context.view_layer.update()
